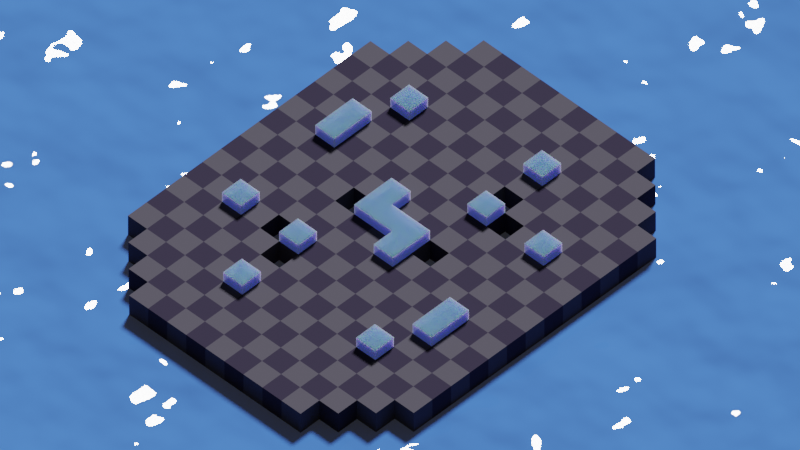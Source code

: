 # Source: map_mtg_ice.blend  (saved by Blender 3.3.6; exported with 4.5.12 LTS)
import bpy
from mathutils import Matrix  # noqa: F401  (used for matrix-valued properties, if any)

bpy.ops.wm.read_factory_settings(use_empty=True)
scene = bpy.context.scene
scene.name = 'Scene'

# ---- collections
col_collection = bpy.data.collections.new('Collection'); scene.collection.children.link(col_collection)
col_blocks = bpy.data.collections.new('blocks'); col_collection.children.link(col_blocks)
col_holes = bpy.data.collections.new('holes'); col_collection.children.link(col_holes)
col_ground = bpy.data.collections.new('ground'); col_collection.children.link(col_ground)

# ---- images (referenced by path relative to the original .blend; pixels are not part of the script)
import os
ASSET_DIR = os.environ.get("B2B_ASSET_DIR", "")  # directory of the original .blend (textures are referenced by path, not embedded)
HERE = os.path.dirname(os.path.abspath(__file__))  # packed textures are extracted next to this script under _unpacked/

def load_image(name, relpath, width, height, colorspace="sRGB"):
    """Load a texture the original file referenced (path relative to the .blend, or extracted next to this script)."""
    p = next((c for c in (os.path.join(HERE, relpath), os.path.join(ASSET_DIR, relpath)) if relpath and os.path.exists(c)), "")
    if p:
        img = bpy.data.images.load(p, check_existing=True)
        img.name = name
    else:  # same state as the original file: an image datablock whose file is absent (Cycles renders it pink)
        img = bpy.data.images.new(name, width, height)
        img.source = "FILE"
        img.filepath = "//" + (relpath or name)
    img.colorspace_settings.name = colorspace
    return img
img_1_fine_sand_seamless_texture_jpg = load_image('1-fine-sand-seamless-texture.jpg', '1-fine-sand-seamless-texture.jpg', 1024, 1024, 'sRGB')

# ---- materials (node trees are filled in below, after node groups)
mat_material_001 = bpy.data.materials.new('Material.001')
mat_material_001.surface_render_method = 'BLENDED'
mat_material_001.blend_method = 'BLEND'
mat_material_001.use_transparent_shadow = False
mat_material_021 = bpy.data.materials.new('Material.021')
mat_material_021.use_transparent_shadow = False
mat_material = bpy.data.materials.new('Material')
mat_material.alpha_threshold = 0.0
mat_material.use_transparent_shadow = False
mat_material.roughness = 0.5
mat_material.line_color = (0.0, 0.0, 0.0, 1.0)
mat_material_025 = bpy.data.materials.new('Material.025')
mat_material_025.use_transparent_shadow = False
mat_material_025.use_raytrace_refraction = True
mat_material_025.use_screen_refraction = True
mat_material_025.thickness_mode = 'SLAB'
mat_material_026 = bpy.data.materials.new('Material.026')
mat_material_026.surface_render_method = 'BLENDED'
mat_material_026.blend_method = 'BLEND'
mat_material_026.use_transparent_shadow = False

# ---- node groups
ng_auto_smooth = bpy.data.node_groups.new('Auto Smooth', 'GeometryNodeTree')
_s = ng_auto_smooth.interface.new_socket(name='Geometry', in_out='OUTPUT', socket_type='NodeSocketGeometry')
_s = ng_auto_smooth.interface.new_socket(name='Geometry', in_out='INPUT', socket_type='NodeSocketGeometry')
_s = ng_auto_smooth.interface.new_socket(name='Angle', in_out='INPUT', socket_type='NodeSocketFloat')
_s.subtype = 'ANGLE'
_s.min_value = 0.0
_s.max_value = 3.142
ng_auto_smooth.is_modifier = True
_N = ng_auto_smooth.nodes; _L = ng_auto_smooth.links
n0 = _N.new('NodeGroupOutput'); n0.name = 'Group Output'; n0.location = (480, -100)
n1 = _N.new('NodeGroupInput'); n1.name = 'Group Input'; n1.location = (-420, -300)
n2 = _N.new('NodeGroupInput'); n2.name = 'Group Input.001'; n2.location = (-60, -100)
n3 = _N.new('GeometryNodeSetShadeSmooth'); n3.name = 'Set Shade Smooth'; n3.location = (120, -100)
n3.domain = 'EDGE'
n4 = _N.new('GeometryNodeSetShadeSmooth'); n4.name = 'Set Shade Smooth.001'; n4.location = (300, -100)
n5 = _N.new('GeometryNodeInputMeshEdgeAngle'); n5.name = 'Edge Angle'; n5.location = (-420, -220)
n6 = _N.new('GeometryNodeInputEdgeSmooth'); n6.name = 'Is Edge Smooth'; n6.location = (-60, -160)
n7 = _N.new('GeometryNodeInputShadeSmooth'); n7.name = 'Is Face Smooth'; n7.location = (-240, -340)
n8 = _N.new('FunctionNodeBooleanMath'); n8.name = 'Boolean Math'; n8.location = (-60, -220)
n9 = _N.new('FunctionNodeCompare'); n9.name = 'Compare'; n9.location = (-240, -180)
n9.operation = 'LESS_EQUAL'
_L.new(n5.outputs[0], n9.inputs[0])
_L.new(n4.outputs[0], n0.inputs[0])
_L.new(n1.outputs[1], n9.inputs[1])
_L.new(n9.outputs[0], n8.inputs[0])
_L.new(n7.outputs[0], n8.inputs[1])
_L.new(n2.outputs[0], n3.inputs[0])
_L.new(n6.outputs[0], n3.inputs[1])
_L.new(n3.outputs[0], n4.inputs[0])
_L.new(n8.outputs[0], n3.inputs[2])
n0.is_active_output = True
ng_geometry_nodes = bpy.data.node_groups.new('Geometry Nodes', 'GeometryNodeTree')
_s = ng_geometry_nodes.interface.new_socket(name='Geometry', in_out='OUTPUT', socket_type='NodeSocketGeometry')
_s = ng_geometry_nodes.interface.new_socket(name='Geometry', in_out='INPUT', socket_type='NodeSocketGeometry')
ng_geometry_nodes.is_modifier = True
_N = ng_geometry_nodes.nodes; _L = ng_geometry_nodes.links
n0 = _N.new('GeometryNodeMeshBoolean'); n0.name = 'Mesh Boolean'; n0.location = (-102, -70)
n0.solver = 'EXACT'
n1 = _N.new('NodeGroupOutput'); n1.name = 'Group Output'; n1.location = (229, 64)
n2 = _N.new('NodeGroupInput'); n2.name = 'Group Input'; n2.location = (-365, 64)
_L.new(n2.outputs[0], n1.inputs[0])
n1.is_active_output = True

# ---- material node trees
mat_material_001.use_nodes = True; mat_material_001.node_tree.nodes.clear()
_N = mat_material_001.node_tree.nodes; _L = mat_material_001.node_tree.links
n0 = _N.new('ShaderNodeBsdfPrincipled'); n0.name = 'Principled BSDF'; n0.location = (10, 300)
n0.distribution = 'GGX'
n0.subsurface_method = 'RANDOM_WALK_SKIN'
n0.inputs[0].default_value = (0.1466, 0.326, 0.6267, 1.0)
n0.inputs[2].default_value = 0.0
n0.inputs[3].default_value = 1.45
n0.inputs[4].default_value = 0.5
n0.inputs[8].default_value = 1.0
n0.inputs[9].default_value = (0.1, 0.1, 1.0)
n0.inputs[10].default_value = 1.0
n0.inputs[13].default_value = 0.0
n0.inputs[27].default_value = (0.02125, 0.03113, 0.0946, 1.0)
n0.inputs[28].default_value = 2.0
n1 = _N.new('ShaderNodeOutputMaterial'); n1.name = 'Material Output'; n1.location = (300, 300)
_L.new(n0.outputs[0], n1.inputs[0])
n1.is_active_output = True
mat_material_021.use_nodes = True; mat_material_021.node_tree.nodes.clear()
_N = mat_material_021.node_tree.nodes; _L = mat_material_021.node_tree.links
n0 = _N.new('ShaderNodeBsdfPrincipled'); n0.name = 'Principled BSDF'; n0.location = (10, 300)
n0.distribution = 'GGX'
n0.subsurface_method = 'RANDOM_WALK_SKIN'
n0.inputs[0].default_value = (0.0, 0.0, 0.0, 1.0)
n0.inputs[2].default_value = 1.0
n0.inputs[3].default_value = 1.45
n0.inputs[13].default_value = 0.0
n0.inputs[27].default_value = (0.0, 0.0, 0.0, 1.0)
n0.inputs[28].default_value = 1.0
n1 = _N.new('ShaderNodeOutputMaterial'); n1.name = 'Material Output'; n1.location = (300, 300)
_L.new(n0.outputs[0], n1.inputs[0])
n1.is_active_output = True
mat_material.use_nodes = True; mat_material.node_tree.nodes.clear()
_N = mat_material.node_tree.nodes; _L = mat_material.node_tree.links
n0 = _N.new('ShaderNodeBsdfPrincipled'); n0.name = 'Principled BSDF'; n0.location = (566, 290)
n0.distribution = 'GGX'
n0.subsurface_method = 'RANDOM_WALK_SKIN'
n0.inputs[2].default_value = 1.0
n0.inputs[3].default_value = 1.45
n0.inputs[13].default_value = 0.1575
n0.inputs[27].default_value = (0.0, 0.0, 0.0, 1.0)
n0.inputs[28].default_value = 1.0
n1 = _N.new('ShaderNodeOutputMaterial'); n1.name = 'Material Output'; n1.location = (986, 284)
n2 = _N.new('ShaderNodeMix'); n2.name = 'Mix'; n2.location = (327, 245)
n2.data_type = 'RGBA'
n2.inputs[0].default_value = 0.9737
n2.inputs[7].default_value = (0.009134, 0.02416, 0.04231, 1.0)
n3 = _N.new('ShaderNodeTexCoord'); n3.name = 'Texture Coordinate'; n3.location = (-393, 301)
n4 = _N.new('ShaderNodeTexChecker'); n4.name = 'Checker Texture'; n4.location = (103, 226)
n4.inputs[3].default_value = 1.0
n5 = _N.new('ShaderNodeTexNoise'); n5.name = 'Noise Texture'; n5.location = (-144, -105)
n5.inputs[2].default_value = 42.0
n5.inputs[3].default_value = 0.0
n6 = _N.new('ShaderNodeMapping'); n6.name = 'Mapping'; n6.location = (-117, 338)
n6.inputs[1].default_value = (0.5, 0.5, 0.0)
n6.inputs[3].default_value = (400.0, 400.0, 1.0)
n7 = _N.new('ShaderNodeBump'); n7.name = 'Bump'; n7.location = (122, -131)
n7.inputs[1].default_value = 7.1
n7.inputs[2].default_value = 1.0
_L.new(n5.outputs[0], n7.inputs[3])
_L.new(n0.outputs[0], n1.inputs[0])
_L.new(n2.outputs[2], n0.inputs[0])
_L.new(n4.outputs[0], n2.inputs[6])
_L.new(n6.outputs[0], n4.inputs[0])
_L.new(n3.outputs[2], n6.inputs[0])
n1.is_active_output = True
mat_material_025.use_nodes = True; mat_material_025.node_tree.nodes.clear()
_N = mat_material_025.node_tree.nodes; _L = mat_material_025.node_tree.links
n0 = _N.new('ShaderNodeBsdfPrincipled'); n0.name = 'Principled BSDF'; n0.location = (367, 307)
n0.distribution = 'GGX'
n0.subsurface_method = 'RANDOM_WALK_SKIN'
n0.inputs[2].default_value = 1.0
n0.inputs[3].default_value = 1.45
n0.inputs[13].default_value = 0.0
n0.inputs[27].default_value = (0.0, 0.0, 0.0, 1.0)
n0.inputs[28].default_value = 1.0
n1 = _N.new('ShaderNodeOutputMaterial'); n1.name = 'Material Output'; n1.location = (657, 307)
n2 = _N.new('ShaderNodeTexImage'); n2.name = 'Image Texture'; n2.location = (-353, 357)
n2.image = img_1_fine_sand_seamless_texture_jpg
n3 = _N.new('ShaderNodeTexCoord'); n3.name = 'Texture Coordinate'; n3.location = (-799, 380)
n4 = _N.new('ShaderNodeMapping'); n4.name = 'Mapping'; n4.location = (-559, 380)
n4.inputs[3].default_value = (5.0, 5.0, 1.0)
n5 = _N.new('ShaderNodeTexCoord'); n5.name = 'Texture Coordinate.001'; n5.location = (-628, -93)
n6 = _N.new('ShaderNodeMapping'); n6.name = 'Mapping.001'; n6.location = (-388, -93)
n6.inputs[3].default_value = (19.0, 19.0, 1.0)
n7 = _N.new('ShaderNodeTexChecker'); n7.name = 'Checker Texture'; n7.location = (-163, -50)
n7.inputs[1].default_value = (0.07966, 0.07966, 0.07966, 1.0)
n7.inputs[2].default_value = (0.0, 0.0, 0.0, 1.0)
n7.inputs[3].default_value = 1.0
n8 = _N.new('ShaderNodeMix'); n8.name = 'Mix'; n8.location = (64, 117)
n8.data_type = 'RGBA'
n8.inputs[6].default_value = (0.06085, 0.05132, 0.09082, 1.0)
n9 = _N.new('ShaderNodeValue'); n9.name = 'Value'; n9.location = (657, 147)
n9.outputs[0].default_value = 0.0
_L.new(n0.outputs[0], n1.inputs[0])
_L.new(n8.outputs[2], n0.inputs[0])
_L.new(n3.outputs[2], n4.inputs[0])
_L.new(n4.outputs[0], n2.inputs[0])
_L.new(n7.outputs[0], n8.inputs[7])
_L.new(n5.outputs[2], n6.inputs[0])
_L.new(n6.outputs[0], n7.inputs[0])
_L.new(n9.outputs[0], n1.inputs[3])
n1.is_active_output = True
mat_material_026.use_nodes = True; mat_material_026.node_tree.nodes.clear()
_N = mat_material_026.node_tree.nodes; _L = mat_material_026.node_tree.links
n0 = _N.new('ShaderNodeBsdfPrincipled'); n0.name = 'Principled BSDF'; n0.location = (582, 300)
n0.distribution = 'GGX'
n0.subsurface_method = 'RANDOM_WALK_SKIN'
n0.inputs[0].default_value = (0.05939, 0.2092, 0.8, 1.0)
n0.inputs[2].default_value = 0.0
n0.inputs[3].default_value = 1.45
n0.inputs[4].default_value = 0.7165
n0.inputs[13].default_value = 1.0
n0.inputs[27].default_value = (0.0, 0.0, 0.0, 1.0)
n1 = _N.new('ShaderNodeOutputMaterial'); n1.name = 'Material Output'; n1.location = (872, 300)
n2 = _N.new('ShaderNodeBump'); n2.name = 'Bump'; n2.location = (362, -158)
n2.inputs[1].default_value = 0.9
n2.inputs[2].default_value = 1.0
n3 = _N.new('ShaderNodeTexNoise'); n3.name = 'Noise Texture'; n3.location = (104, -29)
n3.inputs[2].default_value = 22.5
n4 = _N.new('ShaderNodeValue'); n4.name = 'Value'; n4.location = (-1178, -209)
n4.outputs[0].default_value = 1.0
n5 = _N.new('ShaderNodeMath'); n5.name = 'Math.002'; n5.location = (-1024, -213)
n5.operation = 'DIVIDE'
n5.inputs[1].default_value = 10.0
n6 = _N.new('ShaderNodeMath'); n6.name = 'Math.001'; n6.location = (-691, -212)
n6.operation = 'MULTIPLY'
n6.inputs[1].default_value = 0.01
n7 = _N.new('ShaderNodeMath'); n7.name = 'Math'; n7.location = (-859, -214)
n7.operation = 'SINE'
n8 = _N.new('ShaderNodeMapping'); n8.name = 'Mapping'; n8.location = (-116, -61)
n8.vector_type = 'VECTOR'
n8.inputs[1].default_value = (2.597e-05, 2.597e-05, 0.0)
n9 = _N.new('ShaderNodeUVMap'); n9.name = 'UV Map'; n9.location = (-321, -64)
n10 = _N.new('ShaderNodeValue'); n10.name = 'Value.001'; n10.location = (-381, -221)
n10.outputs[0].default_value = 0.0
_L.new(n0.outputs[0], n1.inputs[0])
_L.new(n2.outputs[0], n0.inputs[5])
_L.new(n3.outputs[0], n2.inputs[3])
_L.new(n9.outputs[0], n8.inputs[0])
_L.new(n5.outputs[0], n7.inputs[0])
_L.new(n7.outputs[0], n6.inputs[0])
_L.new(n8.outputs[0], n3.inputs[0])
_L.new(n4.outputs[0], n5.inputs[0])
n1.is_active_output = True

# ---- world
world_world = bpy.data.worlds.new('World'); scene.world = world_world
world_world.use_nodes = True; world_world.node_tree.nodes.clear()
_N = world_world.node_tree.nodes; _L = world_world.node_tree.links
n0 = _N.new('ShaderNodeOutputWorld'); n0.name = 'World Output'; n0.location = (300, 300)
n1 = _N.new('ShaderNodeBackground'); n1.name = 'Background'; n1.location = (10, 300)
n1.inputs[0].default_value = (0.05088, 0.05088, 0.05088, 1.0)
_L.new(n1.outputs[0], n0.inputs[0])
n0.is_active_output = True
world_world.color = (0.05088, 0.05088, 0.05088)
world_world.use_sun_shadow = False
world_world.sun_shadow_jitter_overblur = 0.0

# ---- cameras
cam_camera = bpy.data.cameras.new('Camera')
cam_camera.type = 'ORTHO'
cam_camera.clip_end = 100.0
cam_camera.ortho_scale = 30.0
cam_camera.display_size = 13.58

# ---- lights
light_light = bpy.data.lights.new('Light', 'SUN')
light_light.transmission_factor = 0.0
light_light.angle = 0.1993
light_light.energy = 5.0
light_light.shadow_soft_size = 0.1
light_light.shadow_cascade_max_distance = 1000.0

# ---- meshes
me_cube_001 = bpy.data.meshes.new('Cube.001')
me_cube_001.from_pydata([(-0.5, 1.5, 0.0), (-0.5, 1.5, 0.5), (0.5, 0.5, 0.5), (-1.5, -1.5, 0.0), (-1.5, -1.5, 0.5), (-1.5, -0.5, 0.0), (-1.5, -0.5, 0.5), (-0.5, -0.5, 0.0), (0.5, -1.5, 0.0), (0.5, -1.5, 0.5), (-0.5, -0.5, 0.5), (0.5, 0.5, 0.0), (1.5, 0.5, 0.0), (1.5, 0.5, 0.5), (1.5, 1.5, 0.0), (1.5, 1.5, 0.5), (-1.5, -5.5, 0.0), (-1.5, -5.5, 0.5), (-1.5, -4.5, 0.0), (-1.5, -4.5, 0.5), (-3.5, -5.5, 0.0), (-3.5, -5.5, 0.5), (-3.5, -4.5, 0.0), (-3.5, -4.5, 0.5), (-5.5, -4.5, 0.0), (-5.5, -4.5, 0.5), (-5.5, -3.5, 0.0), (-5.5, -3.5, 0.5), (-4.5, -4.5, 0.0), (-4.5, -4.5, 0.5), (-4.5, -3.5, 0.0), (-4.5, -3.5, 0.5), (-3.5, 1.5, 0.0), (-3.5, 1.5, 0.5), (-3.5, 2.5, 0.0), (-3.5, 2.5, 0.5), (-2.5, 1.5, 0.0), (-2.5, 1.5, 0.5), (-2.5, 2.5, 0.0), (-2.5, 2.5, 0.5), (2.5, -2.5, 0.0), (2.5, -2.5, 0.5), (2.5, -1.5, 0.0), (2.5, -1.5, 0.5), (3.5, -2.5, 0.0), (3.5, -2.5, 0.5), (3.5, -1.5, 0.0), (3.5, -1.5, 0.5), (5.5, -2.5, 0.0), (5.5, -2.5, 0.5), (5.5, -1.5, 0.0), (5.5, -1.5, 0.5), (6.5, -2.5, 0.0), (6.5, -2.5, 0.5), (6.5, -1.5, 0.0), (6.5, -1.5, 0.5), (2.5, -5.5, 0.0), (2.5, -5.5, 0.5), (2.5, -4.5, 0.0), (2.5, -4.5, 0.5), (3.5, -5.5, 0.0), (3.5, -5.5, 0.5), (3.5, -4.5, 0.0), (3.5, -4.5, 0.5), (-6.5, 1.5, 0.0), (-6.5, 1.5, 0.5), (-6.5, 2.5, 0.0), (-6.5, 2.5, 0.5), (-5.5, 1.5, 0.0), (-5.5, 1.5, 0.5), (-5.5, 2.5, 0.0), (-5.5, 2.5, 0.5), (-3.5, 4.5, 0.0), (-3.5, 4.5, 0.5), (-3.5, 5.5, 0.0), (-3.5, 5.5, 0.5), (-2.5, 4.5, 0.0), (-2.5, 4.5, 0.5), (-2.5, 5.5, 0.0), (-2.5, 5.5, 0.5), (1.5, 4.5, 0.0), (1.5, 4.5, 0.5), (1.5, 5.5, 0.0), (1.5, 5.5, 0.5), (3.5, 4.5, 0.0), (3.5, 4.5, 0.5), (3.5, 5.5, 0.0), (3.5, 5.5, 0.5), (4.5, 3.5, 0.0), (4.5, 3.5, 0.5), (4.5, 4.5, 0.0), (4.5, 4.5, 0.5), (5.5, 3.5, 0.0), (5.5, 3.5, 0.5), (5.5, 4.5, 0.0), (5.5, 4.5, 0.5)], [], [(7, 10, 1, 0), (3, 4, 6, 5), (5, 6, 10, 7), (15, 1, 10, 6, 4, 9, 2, 13), (8, 9, 4, 3), (14, 15, 13, 12), (12, 13, 2, 11), (18, 19, 17, 16), (20, 21, 23, 22), (23, 19, 18, 22), (19, 23, 21, 17), (16, 17, 21, 20), (24, 25, 27, 26), (26, 27, 31, 30), (30, 31, 29, 28), (28, 29, 25, 24), (31, 27, 25, 29), (32, 33, 35, 34), (34, 35, 39, 38), (38, 39, 37, 36), (36, 37, 33, 32), (39, 35, 33, 37), (40, 41, 43, 42), (42, 43, 47, 46), (46, 47, 45, 44), (44, 45, 41, 40), (47, 43, 41, 45), (48, 49, 51, 50), (50, 51, 55, 54), (54, 55, 53, 52), (52, 53, 49, 48), (55, 51, 49, 53), (56, 57, 59, 58), (58, 59, 63, 62), (62, 63, 61, 60), (60, 61, 57, 56), (63, 59, 57, 61), (64, 65, 67, 66), (66, 67, 71, 70), (70, 71, 69, 68), (68, 69, 65, 64), (71, 67, 65, 69), (72, 73, 75, 74), (74, 75, 79, 78), (78, 79, 77, 76), (76, 77, 73, 72), (79, 75, 73, 77), (80, 81, 83, 82), (81, 80, 84, 85), (86, 87, 85, 84), (83, 87, 86, 82), (88, 89, 91, 90), (90, 91, 95, 94), (94, 95, 93, 92), (92, 93, 89, 88), (95, 91, 89, 93), (11, 2, 9, 8), (1, 15, 14, 0), (87, 83, 81, 85)])
me_cube_001.polygons.foreach_set('use_smooth', [True] * 59)
_uv = me_cube_001.uv_layers.new(name='UVMap')
_uv.uv.foreach_set('vector', [0.375, 0.0, 0.625, 0.0, 0.625, 0.25, 0.375, 0.25, 0.375, 0.0, 0.625, 0.0, 0.625, 0.25, 0.375, 0.25, 0.375, 0.25, 0.625, 0.25, 0.625, 0.5, 0.375, 0.5, 0.625, 0.5, 0.875, 0.5, 0.625, 0.5, 0.875, 0.5, 0.875, 0.75, 0.625, 0.75, 0.875, 0.75, 0.625, 0.75, 0.375, 0.75, 0.625, 0.75, 0.625, 1.0, 0.375, 1.0, 0.375, 0.5, 0.625, 0.5, 0.625, 0.75, 0.375, 0.75, 0.375, 0.75, 0.625, 0.75, 0.625, 1.0, 0.375, 1.0, 0.375, 0.5, 0.625, 0.5, 0.625, 0.75, 0.375, 0.75, 0.375, 0.0, 0.625, 0.0, 0.625, 0.25, 0.375, 0.25, 0.625, 0.25, 0.625, 0.5, 0.375, 0.5, 0.375, 0.25, 0.625, 0.5, 0.875, 0.5, 0.875, 0.75, 0.625, 0.75, 0.375, 0.75, 0.625, 0.75, 0.625, 1.0, 0.375, 1.0, 0.375, 0.0, 0.625, 0.0, 0.625, 0.25, 0.375, 0.25, 0.375, 0.25, 0.625, 0.25, 0.625, 0.5, 0.375, 0.5, 0.375, 0.5, 0.625, 0.5, 0.625, 0.75, 0.375, 0.75, 0.375, 0.75, 0.625, 0.75, 0.625, 1.0, 0.375, 1.0, 0.625, 0.5, 0.875, 0.5, 0.875, 0.75, 0.625, 0.75, 0.375, 0.0, 0.625, 0.0, 0.625, 0.25, 0.375, 0.25, 0.375, 0.25, 0.625, 0.25, 0.625, 0.5, 0.375, 0.5, 0.375, 0.5, 0.625, 0.5, 0.625, 0.75, 0.375, 0.75, 0.375, 0.75, 0.625, 0.75, 0.625, 1.0, 0.375, 1.0, 0.625, 0.5, 0.875, 0.5, 0.875, 0.75, 0.625, 0.75, 0.375, 0.0, 0.625, 0.0, 0.625, 0.25, 0.375, 0.25, 0.375, 0.25, 0.625, 0.25, 0.625, 0.5, 0.375, 0.5, 0.375, 0.5, 0.625, 0.5, 0.625, 0.75, 0.375, 0.75, 0.375, 0.75, 0.625, 0.75, 0.625, 1.0, 0.375, 1.0, 0.625, 0.5, 0.875, 0.5, 0.875, 0.75, 0.625, 0.75, 0.375, 0.0, 0.625, 0.0, 0.625, 0.25, 0.375, 0.25, 0.375, 0.25, 0.625, 0.25, 0.625, 0.5, 0.375, 0.5, 0.375, 0.5, 0.625, 0.5, 0.625, 0.75, 0.375, 0.75, 0.375, 0.75, 0.625, 0.75, 0.625, 1.0, 0.375, 1.0, 0.625, 0.5, 0.875, 0.5, 0.875, 0.75, 0.625, 0.75, 0.375, 0.0, 0.625, 0.0, 0.625, 0.25, 0.375, 0.25, 0.375, 0.25, 0.625, 0.25, 0.625, 0.5, 0.375, 0.5, 0.375, 0.5, 0.625, 0.5, 0.625, 0.75, 0.375, 0.75, 0.375, 0.75, 0.625, 0.75, 0.625, 1.0, 0.375, 1.0, 0.625, 0.5, 0.875, 0.5, 0.875, 0.75, 0.625, 0.75, 0.375, 0.0, 0.625, 0.0, 0.625, 0.25, 0.375, 0.25, 0.375, 0.25, 0.625, 0.25, 0.625, 0.5, 0.375, 0.5, 0.375, 0.5, 0.625, 0.5, 0.625, 0.75, 0.375, 0.75, 0.375, 0.75, 0.625, 0.75, 0.625, 1.0, 0.375, 1.0, 0.625, 0.5, 0.875, 0.5, 0.875, 0.75, 0.625, 0.75, 0.375, 0.0, 0.625, 0.0, 0.625, 0.25, 0.375, 0.25, 0.375, 0.25, 0.625, 0.25, 0.625, 0.5, 0.375, 0.5, 0.375, 0.5, 0.625, 0.5, 0.625, 0.75, 0.375, 0.75, 0.375, 0.75, 0.625, 0.75, 0.625, 1.0, 0.375, 1.0, 0.625, 0.5, 0.875, 0.5, 0.875, 0.75, 0.625, 0.75, 0.375, 0.0, 0.625, 0.0, 0.625, 0.25, 0.375, 0.25, 0.625, 1.0, 0.375, 1.0, 0.375, 0.75, 0.625, 0.75, 0.375, 0.5, 0.625, 0.5, 0.625, 0.75, 0.375, 0.75, 0.625, 0.25, 0.625, 0.5, 0.375, 0.5, 0.375, 0.25, 0.375, 0.0, 0.625, 0.0, 0.625, 0.25, 0.375, 0.25, 0.375, 0.25, 0.625, 0.25, 0.625, 0.5, 0.375, 0.5, 0.375, 0.5, 0.625, 0.5, 0.625, 0.75, 0.375, 0.75, 0.375, 0.75, 0.625, 0.75, 0.625, 1.0, 0.375, 1.0, 0.625, 0.5, 0.875, 0.5, 0.875, 0.75, 0.625, 0.75, 0.375, 0.5, 0.625, 0.5, 0.625, 0.75, 0.375, 0.75, 0.625, 0.25, 0.625, 0.5, 0.375, 0.5, 0.375, 0.25, 0.625, 0.5, 0.875, 0.5, 0.875, 0.75, 0.625, 0.75])
me_cube_001.materials.append(mat_material_001)
me_cube_001.update()
me_cube_021 = bpy.data.meshes.new('Cube.021')
me_cube_021.from_pydata([(-3.5, 2.5, -1.0), (-3.5, 2.5, 0.0), (-3.5, 3.5, -1.0), (-3.5, 3.5, 0.0), (-2.5, 2.5, -1.0), (-2.5, 2.5, 0.0), (-2.5, 3.5, -1.0), (-2.5, 3.5, 0.0), (-0.5, -2.5, -1.0), (-0.5, -2.5, 0.0), (-0.5, -1.5, -1.0), (-0.5, -1.5, 0.0), (0.5, -2.5, -1.0), (0.5, -2.5, 0.0), (0.5, -1.5, -1.0), (0.5, -1.5, 0.0), (-0.5, 1.5, -1.0), (-0.5, 1.5, 0.0), (-0.5, 2.5, -1.0), (-0.5, 2.5, 0.0), (0.5, 1.5, -1.0), (0.5, 1.5, 0.0), (0.5, 2.5, -1.0), (0.5, 2.5, 0.0), (-4.5, 1.5, -1.0), (-4.5, 1.5, 0.0), (-4.5, 2.5, -1.0), (-4.5, 2.5, 0.0), (-3.5, 1.5, -1.0), (-3.5, 1.5, 0.0), (-3.5, 2.5, -1.0), (-3.5, 2.5, 0.0), (3.5, -2.5, -1.0), (3.5, -2.5, 0.0), (3.5, -1.5, -1.0), (3.5, -1.5, 0.0), (4.5, -2.5, -1.0), (4.5, -2.5, 0.0), (4.5, -1.5, -1.0), (4.5, -1.5, 0.0), (2.5, -3.5, -1.0), (2.5, -3.5, 0.0), (2.5, -2.5, -1.0), (2.5, -2.5, 0.0), (3.5, -3.5, -1.0), (3.5, -3.5, 0.0), (3.5, -2.5, -1.0), (3.5, -2.5, 0.0)], [], [(0, 1, 3, 2), (2, 3, 7, 6), (6, 7, 5, 4), (4, 5, 1, 0), (2, 6, 4, 0), (7, 3, 1, 5), (8, 9, 11, 10), (10, 11, 15, 14), (14, 15, 13, 12), (12, 13, 9, 8), (10, 14, 12, 8), (15, 11, 9, 13), (16, 17, 19, 18), (18, 19, 23, 22), (22, 23, 21, 20), (20, 21, 17, 16), (18, 22, 20, 16), (23, 19, 17, 21), (24, 25, 27, 26), (26, 27, 31, 30), (30, 31, 29, 28), (28, 29, 25, 24), (26, 30, 28, 24), (31, 27, 25, 29), (32, 33, 35, 34), (34, 35, 39, 38), (38, 39, 37, 36), (36, 37, 33, 32), (34, 38, 36, 32), (39, 35, 33, 37), (40, 41, 43, 42), (42, 43, 47, 46), (46, 47, 45, 44), (44, 45, 41, 40), (42, 46, 44, 40), (47, 43, 41, 45)])
_uv = me_cube_021.uv_layers.new(name='UVMap')
_uv.uv.foreach_set('vector', [0.375, 0.0, 0.625, 0.0, 0.625, 0.25, 0.375, 0.25, 0.375, 0.25, 0.625, 0.25, 0.625, 0.5, 0.375, 0.5, 0.375, 0.5, 0.625, 0.5, 0.625, 0.75, 0.375, 0.75, 0.375, 0.75, 0.625, 0.75, 0.625, 1.0, 0.375, 1.0, 0.125, 0.5, 0.375, 0.5, 0.375, 0.75, 0.125, 0.75, 0.625, 0.5, 0.875, 0.5, 0.875, 0.75, 0.625, 0.75, 0.375, 0.0, 0.625, 0.0, 0.625, 0.25, 0.375, 0.25, 0.375, 0.25, 0.625, 0.25, 0.625, 0.5, 0.375, 0.5, 0.375, 0.5, 0.625, 0.5, 0.625, 0.75, 0.375, 0.75, 0.375, 0.75, 0.625, 0.75, 0.625, 1.0, 0.375, 1.0, 0.125, 0.5, 0.375, 0.5, 0.375, 0.75, 0.125, 0.75, 0.625, 0.5, 0.875, 0.5, 0.875, 0.75, 0.625, 0.75, 0.375, 0.0, 0.625, 0.0, 0.625, 0.25, 0.375, 0.25, 0.375, 0.25, 0.625, 0.25, 0.625, 0.5, 0.375, 0.5, 0.375, 0.5, 0.625, 0.5, 0.625, 0.75, 0.375, 0.75, 0.375, 0.75, 0.625, 0.75, 0.625, 1.0, 0.375, 1.0, 0.125, 0.5, 0.375, 0.5, 0.375, 0.75, 0.125, 0.75, 0.625, 0.5, 0.875, 0.5, 0.875, 0.75, 0.625, 0.75, 0.375, 0.0, 0.625, 0.0, 0.625, 0.25, 0.375, 0.25, 0.375, 0.25, 0.625, 0.25, 0.625, 0.5, 0.375, 0.5, 0.375, 0.5, 0.625, 0.5, 0.625, 0.75, 0.375, 0.75, 0.375, 0.75, 0.625, 0.75, 0.625, 1.0, 0.375, 1.0, 0.125, 0.5, 0.375, 0.5, 0.375, 0.75, 0.125, 0.75, 0.625, 0.5, 0.875, 0.5, 0.875, 0.75, 0.625, 0.75, 0.375, 0.0, 0.625, 0.0, 0.625, 0.25, 0.375, 0.25, 0.375, 0.25, 0.625, 0.25, 0.625, 0.5, 0.375, 0.5, 0.375, 0.5, 0.625, 0.5, 0.625, 0.75, 0.375, 0.75, 0.375, 0.75, 0.625, 0.75, 0.625, 1.0, 0.375, 1.0, 0.125, 0.5, 0.375, 0.5, 0.375, 0.75, 0.125, 0.75, 0.625, 0.5, 0.875, 0.5, 0.875, 0.75, 0.625, 0.75, 0.375, 0.0, 0.625, 0.0, 0.625, 0.25, 0.375, 0.25, 0.375, 0.25, 0.625, 0.25, 0.625, 0.5, 0.375, 0.5, 0.375, 0.5, 0.625, 0.5, 0.625, 0.75, 0.375, 0.75, 0.375, 0.75, 0.625, 0.75, 0.625, 1.0, 0.375, 1.0, 0.125, 0.5, 0.375, 0.5, 0.375, 0.75, 0.125, 0.75, 0.625, 0.5, 0.875, 0.5, 0.875, 0.75, 0.625, 0.75])
me_cube_021.materials.append(mat_material_021)
me_cube_021.update()
me_cube = bpy.data.meshes.new('Cube')
me_cube.from_pydata([(50.0, 50.0, 0.0), (-3.5, 2.5, -1.0), (-3.5, 2.5, 0.0), (50.0, 50.0, -1.0), (-3.5, 3.5, -1.0), (50.0, -50.0, 0.0), (50.0, -50.0, -1.0), (-3.5, 3.5, 0.0), (-50.0, 50.0, 0.0), (-2.5, 2.5, -1.0), (-2.5, 2.5, 0.0), (-50.0, 50.0, -1.0), (-2.5, 3.5, -1.0), (-50.0, -50.0, 0.0), (-2.5, 3.5, 0.0), (-50.0, -50.0, -1.0), (-0.5, -2.5, -1.0), (-0.5, -2.5, 0.0), (-0.5, -1.5, -1.0), (-0.5, -1.5, 0.0), (0.5, -2.5, -1.0), (0.5, -2.5, 0.0), (0.5, -1.5, -1.0), (0.5, -1.5, 0.0), (-0.5, 1.5, -1.0), (-0.5, 1.5, 0.0), (-0.5, 2.5, -1.0), (-0.5, 2.5, 0.0), (0.5, 1.5, -1.0), (0.5, 1.5, 0.0), (0.5, 2.5, -1.0), (0.5, 2.5, 0.0), (-4.5, 1.5, -1.0), (-4.5, 1.5, 0.0), (-4.5, 2.5, -1.0), (-4.5, 2.5, 0.0), (-3.5, 1.5, -1.0), (-3.5, 1.5, 0.0), (3.5, -2.5, -1.0), (3.5, -2.5, 0.0), (3.5, -1.5, -1.0), (3.5, -1.5, 0.0), (4.5, -2.5, -1.0), (4.5, -2.5, 0.0), (4.5, -1.5, -1.0), (4.5, -1.5, 0.0), (2.5, -3.5, -1.0), (2.5, -3.5, 0.0), (2.5, -2.5, -1.0), (2.5, -2.5, 0.0), (3.5, -3.5, -1.0), (3.5, -3.5, 0.0)], [], [(25, 27, 10, 2, 37, 33, 35, 7, 8, 13, 17, 19, 23, 21, 49, 41, 45, 43, 39, 51, 5, 0, 31, 29), (35, 2, 7), (31, 0, 8, 7, 14, 10, 27), (47, 49, 21, 17, 13, 5, 51), (39, 41, 49), (6, 5, 13, 15), (15, 13, 8, 11), (38, 42, 44, 40, 28, 30, 26, 9, 12, 4, 11, 3, 6, 50), (1, 9, 26, 24, 28, 40, 38, 48, 22, 18, 16, 20, 46, 50, 6, 15, 11, 4, 34, 32, 36), (34, 4, 1), (46, 20, 22, 48), (3, 0, 5, 6), (11, 8, 0, 3), (2, 1, 4, 7), (7, 4, 12, 14), (10, 14, 12, 9), (2, 10, 9, 1), (17, 16, 18, 19), (19, 18, 22, 23), (21, 23, 22, 20), (17, 21, 20, 16), (25, 24, 26, 27), (27, 26, 30, 31), (29, 31, 30, 28), (25, 29, 28, 24), (33, 32, 34, 35), (34, 1, 2, 35), (37, 2, 1, 36), (33, 37, 36, 32), (39, 38, 40, 41), (41, 40, 44, 45), (43, 45, 44, 42), (39, 43, 42, 38), (47, 46, 48, 49), (48, 38, 39, 49), (51, 39, 38, 50), (47, 51, 50, 46)])
me_cube.polygons.foreach_set('material_index', [0, 0, 0, 0, 0, 0, 0, 0, 0, 0, 0, 0, 0, 1, 1, 1, 1, 1, 1, 1, 1, 1, 1, 1, 1, 1, 1, 1, 1, 1, 1, 1, 1, 1, 1, 1, 1])
_uv = me_cube.uv_layers.new(name='UVMap')
_uv.uv.foreach_set('vector', [0.7512, 0.6213, 0.7513, 0.6187, 0.7563, 0.6188, 0.7587, 0.6187, 0.7587, 0.6212, 0.7613, 0.6213, 0.7612, 0.6187, 0.7587, 0.6162, 0.875, 0.5, 0.875, 0.75, 0.7513, 0.6313, 0.7513, 0.6287, 0.7487, 0.6287, 0.7487, 0.6313, 0.7438, 0.6313, 0.7412, 0.6287, 0.7387, 0.6287, 0.7387, 0.6313, 0.7412, 0.6312, 0.7413, 0.6337, 0.625, 0.75, 0.625, 0.5, 0.7488, 0.6187, 0.7487, 0.6213, 0.7612, 0.6187, 0.7587, 0.6187, 0.7587, 0.6162, 0.7488, 0.6187, 0.625, 0.5, 0.875, 0.5, 0.7587, 0.6162, 0.7562, 0.6162, 0.7563, 0.6188, 0.7513, 0.6187, 0.7437, 0.6337, 0.7438, 0.6313, 0.7487, 0.6313, 0.7513, 0.6313, 0.875, 0.75, 0.625, 0.75, 0.7413, 0.6337, 0.7412, 0.6312, 0.7412, 0.6287, 0.7438, 0.6313, 0.375, 0.75, 0.625, 0.75, 0.625, 1.0, 0.375, 1.0, 0.375, 0.0, 0.625, 0.0, 0.625, 0.25, 0.375, 0.25, 0.2587, 0.6313, 0.2613, 0.6313, 0.2612, 0.6288, 0.2587, 0.6287, 0.2512, 0.6213, 0.2512, 0.6187, 0.2488, 0.6187, 0.2438, 0.6188, 0.2438, 0.6162, 0.2412, 0.6162, 0.125, 0.5, 0.375, 0.5, 0.375, 0.75, 0.2587, 0.6337, 0.2413, 0.6187, 0.2438, 0.6188, 0.2488, 0.6187, 0.2488, 0.6213, 0.2512, 0.6213, 0.2587, 0.6287, 0.2587, 0.6313, 0.2563, 0.6313, 0.2512, 0.6287, 0.2488, 0.6287, 0.2487, 0.6313, 0.2512, 0.6313, 0.2562, 0.6337, 0.2587, 0.6337, 0.375, 0.75, 0.125, 0.75, 0.125, 0.5, 0.2412, 0.6162, 0.2388, 0.6188, 0.2388, 0.6213, 0.2412, 0.6212, 0.2388, 0.6188, 0.2412, 0.6162, 0.2413, 0.6187, 0.2562, 0.6337, 0.2512, 0.6313, 0.2512, 0.6287, 0.2563, 0.6313, 0.375, 0.5, 0.625, 0.5, 0.625, 0.75, 0.375, 0.75, 0.375, 0.25, 0.625, 0.25, 0.625, 0.5, 0.375, 0.5, 0.625, 0.0, 0.375, 0.0, 0.375, 0.25, 0.625, 0.25, 0.625, 0.25, 0.375, 0.25, 0.375, 0.5, 0.625, 0.5, 0.625, 0.75, 0.625, 0.5, 0.375, 0.5, 0.375, 0.75, 0.625, 1.0, 0.625, 0.75, 0.375, 0.75, 0.375, 1.0, 0.625, 0.0, 0.375, 0.0, 0.375, 0.25, 0.625, 0.25, 0.625, 0.25, 0.375, 0.25, 0.375, 0.5, 0.625, 0.5, 0.625, 0.75, 0.625, 0.5, 0.375, 0.5, 0.375, 0.75, 0.625, 1.0, 0.625, 0.75, 0.375, 0.75, 0.375, 1.0, 0.625, 0.0, 0.375, 0.0, 0.375, 0.25, 0.625, 0.25, 0.625, 0.25, 0.375, 0.25, 0.375, 0.5, 0.625, 0.5, 0.625, 0.75, 0.625, 0.5, 0.375, 0.5, 0.375, 0.75, 0.625, 1.0, 0.625, 0.75, 0.375, 0.75, 0.375, 1.0, 0.625, 0.0, 0.375, 0.0, 0.375, 0.25, 0.625, 0.25, 0.375, 0.25, 0.375, 0.5, 0.625, 0.5, 0.625, 0.25, 0.625, 0.75, 0.625, 0.5, 0.375, 0.5, 0.375, 0.75, 0.625, 1.0, 0.625, 0.75, 0.375, 0.75, 0.375, 1.0, 0.625, 0.0, 0.375, 0.0, 0.375, 0.25, 0.625, 0.25, 0.625, 0.25, 0.375, 0.25, 0.375, 0.5, 0.625, 0.5, 0.625, 0.75, 0.625, 0.5, 0.375, 0.5, 0.375, 0.75, 0.625, 1.0, 0.625, 0.75, 0.375, 0.75, 0.375, 1.0, 0.625, 0.0, 0.375, 0.0, 0.375, 0.25, 0.625, 0.25, 0.375, 0.25, 0.375, 0.5, 0.625, 0.5, 0.625, 0.25, 0.625, 0.75, 0.625, 0.5, 0.375, 0.5, 0.375, 0.75, 0.625, 1.0, 0.625, 0.75, 0.375, 0.75, 0.375, 1.0])
me_cube.materials.append(mat_material)
me_cube.materials.append(mat_material_021)
me_cube.use_mirror_vertex_groups = False
me_cube.update()
me_plane = bpy.data.meshes.new('Plane')
me_plane.from_pydata([(-1.0, -1.0, 0.0), (1.0, -1.0, 0.0), (-1.0, 1.0, 0.0), (1.0, 1.0, 0.0)], [], [(0, 1, 3, 2)])
_uv = me_plane.uv_layers.new(name='UVMap')
_uv.uv.foreach_set('vector', [0.0, 0.0, 1.0, 0.0, 1.0, 1.0, 0.0, 1.0])
me_plane.update()
me_grid_001 = bpy.data.meshes.new('Grid.001')
me_grid_001.from_pydata([(-6.5, -7.5, 0.0), (-5.5, -7.5, 0.0), (-4.5, -7.5, 0.0), (-3.5, -7.5, 0.0), (-2.5, -7.5, 0.0), (-1.5, -7.5, 0.0), (-0.5, -7.5, 0.0), (0.5, -7.5, 0.0), (1.5, -7.5, 0.0), (2.5, -7.5, 0.0), (3.5, -7.5, 0.0), (4.5, -7.5, 0.0), (5.5, -7.5, 0.0), (6.5, -7.5, 0.0), (-7.5, -6.5, 0.0), (-6.5, -6.5, 0.0), (-5.5, -6.5, 0.0), (-4.5, -6.5, 0.0), (-3.5, -6.5, 0.0), (-2.5, -6.5, 0.0), (-1.5, -6.5, 0.0), (-0.5, -6.5, 0.0), (0.5, -6.5, 0.0), (1.5, -6.5, 0.0), (2.5, -6.5, 0.0), (3.5, -6.5, 0.0), (4.5, -6.5, 0.0), (5.5, -6.5, 0.0), (6.5, -6.5, 0.0), (7.5, -6.5, 0.0), (-8.5, -5.5, 0.0), (-7.5, -5.5, 0.0), (-6.5, -5.5, 0.0), (-5.5, -5.5, 0.0), (-4.5, -5.5, 0.0), (-3.5, -5.5, 0.0), (-2.5, -5.5, 0.0), (-1.5, -5.5, 0.0), (-0.5, -5.5, 0.0), (0.5, -5.5, 0.0), (1.5, -5.5, 0.0), (2.5, -5.5, 0.0), (3.5, -5.5, 0.0), (4.5, -5.5, 0.0), (5.5, -5.5, 0.0), (6.5, -5.5, 0.0), (7.5, -5.5, 0.0), (8.5, -5.5, 0.0), (-9.5, -4.5, 0.0), (-8.5, -4.5, 0.0), (-7.5, -4.5, 0.0), (-6.5, -4.5, 0.0), (-5.5, -4.5, 0.0), (-4.5, -4.5, 0.0), (-3.5, -4.5, 0.0), (-2.5, -4.5, 0.0), (-1.5, -4.5, 0.0), (-0.5, -4.5, 0.0), (0.5, -4.5, 0.0), (1.5, -4.5, 0.0), (2.5, -4.5, 0.0), (3.5, -4.5, 0.0), (4.5, -4.5, 0.0), (5.5, -4.5, 0.0), (6.5, -4.5, 0.0), (7.5, -4.5, 0.0), (8.5, -4.5, 0.0), (9.5, -4.5, 0.0), (-9.5, -3.5, 0.0), (-8.5, -3.5, 0.0), (-7.5, -3.5, 0.0), (-6.5, -3.5, 0.0), (-5.5, -3.5, 0.0), (-4.5, -3.5, 0.0), (-3.5, -3.5, 0.0), (-2.5, -3.5, 0.0), (-1.5, -3.5, 0.0), (-0.5, -3.5, 0.0), (0.5, -3.5, 0.0), (1.5, -3.5, 0.0), (2.5, -3.5, 0.0), (3.5, -3.5, 0.0), (4.5, -3.5, 0.0), (5.5, -3.5, 0.0), (6.5, -3.5, 0.0), (7.5, -3.5, 0.0), (8.5, -3.5, 0.0), (9.5, -3.5, 0.0), (-9.5, -2.5, 0.0), (-8.5, -2.5, 0.0), (-7.5, -2.5, 0.0), (-6.5, -2.5, 0.0), (-5.5, -2.5, 0.0), (-4.5, -2.5, 0.0), (-3.5, -2.5, 0.0), (-2.5, -2.5, 0.0), (-1.5, -2.5, 0.0), (-0.5, -2.5, 0.0), (0.5, -2.5, 0.0), (1.5, -2.5, 0.0), (2.5, -2.5, 0.0), (3.5, -2.5, 0.0), (4.5, -2.5, 0.0), (5.5, -2.5, 0.0), (6.5, -2.5, 0.0), (7.5, -2.5, 0.0), (8.5, -2.5, 0.0), (9.5, -2.5, 0.0), (-9.5, -1.5, 0.0), (-8.5, -1.5, 0.0), (-7.5, -1.5, 0.0), (-6.5, -1.5, 0.0), (-5.5, -1.5, 0.0), (-4.5, -1.5, 0.0), (-3.5, -1.5, 0.0), (-2.5, -1.5, 0.0), (-1.5, -1.5, 0.0), (-0.5, -1.5, 0.0), (0.5, -1.5, 0.0), (1.5, -1.5, 0.0), (2.5, -1.5, 0.0), (3.5, -1.5, 0.0), (4.5, -1.5, 0.0), (5.5, -1.5, 0.0), (6.5, -1.5, 0.0), (7.5, -1.5, 0.0), (8.5, -1.5, 0.0), (9.5, -1.5, 0.0), (-9.5, -0.5, 0.0), (-8.5, -0.5, 0.0), (-7.5, -0.5, 0.0), (-6.5, -0.5, 0.0), (-5.5, -0.5, 0.0), (-4.5, -0.5, 0.0), (-3.5, -0.5, 0.0), (-2.5, -0.5, 0.0), (-1.5, -0.5, 0.0), (-0.5, -0.5, 0.0), (0.5, -0.5, 0.0), (1.5, -0.5, 0.0), (2.5, -0.5, 0.0), (3.5, -0.5, 0.0), (4.5, -0.5, 0.0), (5.5, -0.5, 0.0), (6.5, -0.5, 0.0), (7.5, -0.5, 0.0), (8.5, -0.5, 0.0), (9.5, -0.5, 0.0), (-9.5, 0.5, 0.0), (-8.5, 0.5, 0.0), (-7.5, 0.5, 0.0), (-6.5, 0.5, 0.0), (-5.5, 0.5, 0.0), (-4.5, 0.5, 0.0), (-3.5, 0.5, 0.0), (-2.5, 0.5, 0.0), (-1.5, 0.5, 0.0), (-0.5, 0.5, 0.0), (0.5, 0.5, 0.0), (1.5, 0.5, 0.0), (2.5, 0.5, 0.0), (3.5, 0.5, 0.0), (4.5, 0.5, 0.0), (5.5, 0.5, 0.0), (6.5, 0.5, 0.0), (7.5, 0.5, 0.0), (8.5, 0.5, 0.0), (9.5, 0.5, 0.0), (-9.5, 1.5, 0.0), (-8.5, 1.5, 0.0), (-7.5, 1.5, 0.0), (-6.5, 1.5, 0.0), (-5.5, 1.5, 0.0), (-4.5, 1.5, 0.0), (-3.5, 1.5, 0.0), (-2.5, 1.5, 0.0), (-1.5, 1.5, 0.0), (-0.5, 1.5, 0.0), (0.5, 1.5, 0.0), (1.5, 1.5, 0.0), (2.5, 1.5, 0.0), (3.5, 1.5, 0.0), (4.5, 1.5, 0.0), (5.5, 1.5, 0.0), (6.5, 1.5, 0.0), (7.5, 1.5, 0.0), (8.5, 1.5, 0.0), (9.5, 1.5, 0.0), (-9.5, 2.5, 0.0), (-8.5, 2.5, 0.0), (-7.5, 2.5, 0.0), (-6.5, 2.5, 0.0), (-5.5, 2.5, 0.0), (-4.5, 2.5, 0.0), (-3.5, 2.5, 0.0), (-2.5, 2.5, 0.0), (-1.5, 2.5, 0.0), (-0.5, 2.5, 0.0), (0.5, 2.5, 0.0), (1.5, 2.5, 0.0), (2.5, 2.5, 0.0), (3.5, 2.5, 0.0), (4.5, 2.5, 0.0), (5.5, 2.5, 0.0), (6.5, 2.5, 0.0), (7.5, 2.5, 0.0), (8.5, 2.5, 0.0), (9.5, 2.5, 0.0), (-9.5, 3.5, 0.0), (-8.5, 3.5, 0.0), (-7.5, 3.5, 0.0), (-6.5, 3.5, 0.0), (-5.5, 3.5, 0.0), (-4.5, 3.5, 0.0), (-3.5, 3.5, 0.0), (-2.5, 3.5, 0.0), (-1.5, 3.5, 0.0), (-0.5, 3.5, 0.0), (0.5, 3.5, 0.0), (1.5, 3.5, 0.0), (2.5, 3.5, 0.0), (3.5, 3.5, 0.0), (4.5, 3.5, 0.0), (5.5, 3.5, 0.0), (6.5, 3.5, 0.0), (7.5, 3.5, 0.0), (8.5, 3.5, 0.0), (9.5, 3.5, 0.0), (-9.5, 4.5, 0.0), (-8.5, 4.5, 0.0), (-7.5, 4.5, 0.0), (-6.5, 4.5, 0.0), (-5.5, 4.5, 0.0), (-4.5, 4.5, 0.0), (-3.5, 4.5, 0.0), (-2.5, 4.5, 0.0), (-1.5, 4.5, 0.0), (-0.5, 4.5, 0.0), (0.5, 4.5, 0.0), (1.5, 4.5, 0.0), (2.5, 4.5, 0.0), (3.5, 4.5, 0.0), (4.5, 4.5, 0.0), (5.5, 4.5, 0.0), (6.5, 4.5, 0.0), (7.5, 4.5, 0.0), (8.5, 4.5, 0.0), (9.5, 4.5, 0.0), (-8.5, 5.5, 0.0), (-7.5, 5.5, 0.0), (-6.5, 5.5, 0.0), (-5.5, 5.5, 0.0), (-4.5, 5.5, 0.0), (-3.5, 5.5, 0.0), (-2.5, 5.5, 0.0), (-1.5, 5.5, 0.0), (-0.5, 5.5, 0.0), (0.5, 5.5, 0.0), (1.5, 5.5, 0.0), (2.5, 5.5, 0.0), (3.5, 5.5, 0.0), (4.5, 5.5, 0.0), (5.5, 5.5, 0.0), (6.5, 5.5, 0.0), (7.5, 5.5, 0.0), (8.5, 5.5, 0.0), (-7.5, 6.5, 0.0), (-6.5, 6.5, 0.0), (-5.5, 6.5, 0.0), (-4.5, 6.5, 0.0), (-3.5, 6.5, 0.0), (-2.5, 6.5, 0.0), (-1.5, 6.5, 0.0), (-0.5, 6.5, 0.0), (0.5, 6.5, 0.0), (1.5, 6.5, 0.0), (2.5, 6.5, 0.0), (3.5, 6.5, 0.0), (4.5, 6.5, 0.0), (5.5, 6.5, 0.0), (6.5, 6.5, 0.0), (7.5, 6.5, 0.0), (-6.5, 7.5, 0.0), (-5.5, 7.5, 0.0), (-4.5, 7.5, 0.0), (-3.5, 7.5, 0.0), (-2.5, 7.5, 0.0), (-1.5, 7.5, 0.0), (-0.5, 7.5, 0.0), (0.5, 7.5, 0.0), (1.5, 7.5, 0.0), (2.5, 7.5, 0.0), (3.5, 7.5, 0.0), (4.5, 7.5, 0.0), (5.5, 7.5, 0.0), (6.5, 7.5, 0.0), (-5.5, -7.5, -1.0), (-6.5, -7.5, -1.0), (-4.5, -7.5, -1.0), (-3.5, -7.5, -1.0), (-2.5, -7.5, -1.0), (-1.5, -7.5, -1.0), (-0.5, -7.5, -1.0), (0.5, -7.5, -1.0), (1.5, -7.5, -1.0), (2.5, -7.5, -1.0), (3.5, -7.5, -1.0), (4.5, -7.5, -1.0), (5.5, -7.5, -1.0), (6.5, -7.5, -1.0), (-6.5, -6.5, -1.0), (-7.5, -6.5, -1.0), (-5.5, -6.5, -1.0), (-4.5, -6.5, -1.0), (-3.5, -6.5, -1.0), (-2.5, -6.5, -1.0), (-1.5, -6.5, -1.0), (-0.5, -6.5, -1.0), (0.5, -6.5, -1.0), (1.5, -6.5, -1.0), (2.5, -6.5, -1.0), (3.5, -6.5, -1.0), (4.5, -6.5, -1.0), (5.5, -6.5, -1.0), (6.5, -6.5, -1.0), (7.5, -6.5, -1.0), (-7.5, -5.5, -1.0), (-8.5, -5.5, -1.0), (-6.5, -5.5, -1.0), (-5.5, -5.5, -1.0), (-4.5, -5.5, -1.0), (-3.5, -5.5, -1.0), (-2.5, -5.5, -1.0), (-1.5, -5.5, -1.0), (-0.5, -5.5, -1.0), (0.5, -5.5, -1.0), (1.5, -5.5, -1.0), (2.5, -5.5, -1.0), (3.5, -5.5, -1.0), (4.5, -5.5, -1.0), (5.5, -5.5, -1.0), (6.5, -5.5, -1.0), (7.5, -5.5, -1.0), (8.5, -5.5, -1.0), (-8.5, -4.5, -1.0), (-9.5, -4.5, -1.0), (-7.5, -4.5, -1.0), (-6.5, -4.5, -1.0), (-5.5, -4.5, -1.0), (-4.5, -4.5, -1.0), (-3.5, -4.5, -1.0), (-2.5, -4.5, -1.0), (-1.5, -4.5, -1.0), (-0.5, -4.5, -1.0), (0.5, -4.5, -1.0), (1.5, -4.5, -1.0), (2.5, -4.5, -1.0), (3.5, -4.5, -1.0), (4.5, -4.5, -1.0), (5.5, -4.5, -1.0), (6.5, -4.5, -1.0), (7.5, -4.5, -1.0), (8.5, -4.5, -1.0), (9.5, -4.5, -1.0), (-9.5, -3.5, -1.0), (-8.5, -3.5, -1.0), (-7.5, -3.5, -1.0), (-6.5, -3.5, -1.0), (-5.5, -3.5, -1.0), (-4.5, -3.5, -1.0), (-3.5, -3.5, -1.0), (-2.5, -3.5, -1.0), (-1.5, -3.5, -1.0), (-0.5, -3.5, -1.0), (0.5, -3.5, -1.0), (1.5, -3.5, -1.0), (2.5, -3.5, -1.0), (3.5, -3.5, -1.0), (4.5, -3.5, -1.0), (5.5, -3.5, -1.0), (6.5, -3.5, -1.0), (7.5, -3.5, -1.0), (8.5, -3.5, -1.0), (9.5, -3.5, -1.0), (-9.5, -2.5, -1.0), (-8.5, -2.5, -1.0), (-7.5, -2.5, -1.0), (-6.5, -2.5, -1.0), (-5.5, -2.5, -1.0), (-4.5, -2.5, -1.0), (-3.5, -2.5, -1.0), (-2.5, -2.5, -1.0), (-1.5, -2.5, -1.0), (-0.5, -2.5, -1.0), (0.5, -2.5, -1.0), (1.5, -2.5, -1.0), (2.5, -2.5, -1.0), (3.5, -2.5, -1.0), (4.5, -2.5, -1.0), (5.5, -2.5, -1.0), (6.5, -2.5, -1.0), (7.5, -2.5, -1.0), (8.5, -2.5, -1.0), (9.5, -2.5, -1.0), (-9.5, -1.5, -1.0), (-8.5, -1.5, -1.0), (-7.5, -1.5, -1.0), (-6.5, -1.5, -1.0), (-5.5, -1.5, -1.0), (-4.5, -1.5, -1.0), (-3.5, -1.5, -1.0), (-2.5, -1.5, -1.0), (-1.5, -1.5, -1.0), (-0.5, -1.5, -1.0), (0.5, -1.5, -1.0), (1.5, -1.5, -1.0), (2.5, -1.5, -1.0), (3.5, -1.5, -1.0), (4.5, -1.5, -1.0), (5.5, -1.5, -1.0), (6.5, -1.5, -1.0), (7.5, -1.5, -1.0), (8.5, -1.5, -1.0), (9.5, -1.5, -1.0), (-9.5, -0.5, -1.0), (-8.5, -0.5, -1.0), (-7.5, -0.5, -1.0), (-6.5, -0.5, -1.0), (-5.5, -0.5, -1.0), (-4.5, -0.5, -1.0), (-3.5, -0.5, -1.0), (-2.5, -0.5, -1.0), (-1.5, -0.5, -1.0), (-0.5, -0.5, -1.0), (0.5, -0.5, -1.0), (1.5, -0.5, -1.0), (2.5, -0.5, -1.0), (3.5, -0.5, -1.0), (4.5, -0.5, -1.0), (5.5, -0.5, -1.0), (6.5, -0.5, -1.0), (7.5, -0.5, -1.0), (8.5, -0.5, -1.0), (9.5, -0.5, -1.0), (-9.5, 0.5, -1.0), (-8.5, 0.5, -1.0), (-7.5, 0.5, -1.0), (-6.5, 0.5, -1.0), (-5.5, 0.5, -1.0), (-4.5, 0.5, -1.0), (-3.5, 0.5, -1.0), (-2.5, 0.5, -1.0), (-1.5, 0.5, -1.0), (-0.5, 0.5, -1.0), (0.5, 0.5, -1.0), (1.5, 0.5, -1.0), (2.5, 0.5, -1.0), (3.5, 0.5, -1.0), (4.5, 0.5, -1.0), (5.5, 0.5, -1.0), (6.5, 0.5, -1.0), (7.5, 0.5, -1.0), (8.5, 0.5, -1.0), (9.5, 0.5, -1.0), (-9.5, 1.5, -1.0), (-8.5, 1.5, -1.0), (-7.5, 1.5, -1.0), (-6.5, 1.5, -1.0), (-5.5, 1.5, -1.0), (-4.5, 1.5, -1.0), (-3.5, 1.5, -1.0), (-2.5, 1.5, -1.0), (-1.5, 1.5, -1.0), (-0.5, 1.5, -1.0), (0.5, 1.5, -1.0), (1.5, 1.5, -1.0), (2.5, 1.5, -1.0), (3.5, 1.5, -1.0), (4.5, 1.5, -1.0), (5.5, 1.5, -1.0), (6.5, 1.5, -1.0), (7.5, 1.5, -1.0), (8.5, 1.5, -1.0), (9.5, 1.5, -1.0), (-9.5, 2.5, -1.0), (-8.5, 2.5, -1.0), (-7.5, 2.5, -1.0), (-6.5, 2.5, -1.0), (-5.5, 2.5, -1.0), (-4.5, 2.5, -1.0), (-3.5, 2.5, -1.0), (-2.5, 2.5, -1.0), (-1.5, 2.5, -1.0), (-0.5, 2.5, -1.0), (0.5, 2.5, -1.0), (1.5, 2.5, -1.0), (2.5, 2.5, -1.0), (3.5, 2.5, -1.0), (4.5, 2.5, -1.0), (5.5, 2.5, -1.0), (6.5, 2.5, -1.0), (7.5, 2.5, -1.0), (8.5, 2.5, -1.0), (9.5, 2.5, -1.0), (-9.5, 3.5, -1.0), (-8.5, 3.5, -1.0), (-7.5, 3.5, -1.0), (-6.5, 3.5, -1.0), (-5.5, 3.5, -1.0), (-4.5, 3.5, -1.0), (-3.5, 3.5, -1.0), (-2.5, 3.5, -1.0), (-1.5, 3.5, -1.0), (-0.5, 3.5, -1.0), (0.5, 3.5, -1.0), (1.5, 3.5, -1.0), (2.5, 3.5, -1.0), (3.5, 3.5, -1.0), (4.5, 3.5, -1.0), (5.5, 3.5, -1.0), (6.5, 3.5, -1.0), (7.5, 3.5, -1.0), (8.5, 3.5, -1.0), (9.5, 3.5, -1.0), (-9.5, 4.5, -1.0), (-8.5, 4.5, -1.0), (-7.5, 4.5, -1.0), (-6.5, 4.5, -1.0), (-5.5, 4.5, -1.0), (-4.5, 4.5, -1.0), (-3.5, 4.5, -1.0), (-2.5, 4.5, -1.0), (-1.5, 4.5, -1.0), (-0.5, 4.5, -1.0), (0.5, 4.5, -1.0), (1.5, 4.5, -1.0), (2.5, 4.5, -1.0), (3.5, 4.5, -1.0), (4.5, 4.5, -1.0), (5.5, 4.5, -1.0), (6.5, 4.5, -1.0), (7.5, 4.5, -1.0), (8.5, 4.5, -1.0), (9.5, 4.5, -1.0), (-8.5, 5.5, -1.0), (-7.5, 5.5, -1.0), (-6.5, 5.5, -1.0), (-5.5, 5.5, -1.0), (-4.5, 5.5, -1.0), (-3.5, 5.5, -1.0), (-2.5, 5.5, -1.0), (-1.5, 5.5, -1.0), (-0.5, 5.5, -1.0), (0.5, 5.5, -1.0), (1.5, 5.5, -1.0), (2.5, 5.5, -1.0), (3.5, 5.5, -1.0), (4.5, 5.5, -1.0), (5.5, 5.5, -1.0), (6.5, 5.5, -1.0), (7.5, 5.5, -1.0), (8.5, 5.5, -1.0), (-7.5, 6.5, -1.0), (-6.5, 6.5, -1.0), (-5.5, 6.5, -1.0), (-4.5, 6.5, -1.0), (-3.5, 6.5, -1.0), (-2.5, 6.5, -1.0), (-1.5, 6.5, -1.0), (-0.5, 6.5, -1.0), (0.5, 6.5, -1.0), (1.5, 6.5, -1.0), (2.5, 6.5, -1.0), (3.5, 6.5, -1.0), (4.5, 6.5, -1.0), (5.5, 6.5, -1.0), (6.5, 6.5, -1.0), (7.5, 6.5, -1.0), (-6.5, 7.5, -1.0), (-5.5, 7.5, -1.0), (-4.5, 7.5, -1.0), (-3.5, 7.5, -1.0), (-2.5, 7.5, -1.0), (-1.5, 7.5, -1.0), (-0.5, 7.5, -1.0), (0.5, 7.5, -1.0), (1.5, 7.5, -1.0), (2.5, 7.5, -1.0), (3.5, 7.5, -1.0), (4.5, 7.5, -1.0), (5.5, 7.5, -1.0), (6.5, 7.5, -1.0)], [], [(0, 15, 16, 1), (1, 16, 17, 2), (2, 17, 18, 3), (3, 18, 19, 4), (4, 19, 20, 5), (5, 20, 21, 6), (6, 21, 22, 7), (7, 22, 23, 8), (8, 23, 24, 9), (9, 24, 25, 10), (10, 25, 26, 11), (11, 26, 27, 12), (12, 27, 28, 13), (14, 31, 32, 15), (15, 32, 33, 16), (16, 33, 34, 17), (17, 34, 35, 18), (18, 35, 36, 19), (19, 36, 37, 20), (20, 37, 38, 21), (21, 38, 39, 22), (22, 39, 40, 23), (23, 40, 41, 24), (24, 41, 42, 25), (25, 42, 43, 26), (26, 43, 44, 27), (27, 44, 45, 28), (28, 45, 46, 29), (30, 49, 50, 31), (31, 50, 51, 32), (32, 51, 52, 33), (33, 52, 53, 34), (34, 53, 54, 35), (35, 54, 55, 36), (36, 55, 56, 37), (37, 56, 57, 38), (38, 57, 58, 39), (39, 58, 59, 40), (40, 59, 60, 41), (41, 60, 61, 42), (42, 61, 62, 43), (43, 62, 63, 44), (44, 63, 64, 45), (45, 64, 65, 46), (46, 65, 66, 47), (48, 68, 69, 49), (49, 69, 70, 50), (50, 70, 71, 51), (51, 71, 72, 52), (52, 72, 73, 53), (53, 73, 74, 54), (54, 74, 75, 55), (55, 75, 76, 56), (56, 76, 77, 57), (57, 77, 78, 58), (58, 78, 79, 59), (59, 79, 80, 60), (60, 80, 81, 61), (61, 81, 82, 62), (62, 82, 83, 63), (63, 83, 84, 64), (64, 84, 85, 65), (65, 85, 86, 66), (66, 86, 87, 67), (68, 88, 89, 69), (69, 89, 90, 70), (70, 90, 91, 71), (71, 91, 92, 72), (72, 92, 93, 73), (73, 93, 94, 74), (74, 94, 95, 75), (75, 95, 96, 76), (76, 96, 97, 77), (77, 97, 98, 78), (78, 98, 99, 79), (79, 99, 100, 80), (81, 101, 102, 82), (82, 102, 103, 83), (83, 103, 104, 84), (84, 104, 105, 85), (85, 105, 106, 86), (86, 106, 107, 87), (88, 108, 109, 89), (89, 109, 110, 90), (90, 110, 111, 91), (91, 111, 112, 92), (92, 112, 113, 93), (93, 113, 114, 94), (94, 114, 115, 95), (95, 115, 116, 96), (96, 116, 117, 97), (98, 118, 119, 99), (99, 119, 120, 100), (100, 120, 121, 101), (102, 122, 123, 103), (103, 123, 124, 104), (104, 124, 125, 105), (105, 125, 126, 106), (106, 126, 127, 107), (108, 128, 129, 109), (109, 129, 130, 110), (110, 130, 131, 111), (111, 131, 132, 112), (112, 132, 133, 113), (113, 133, 134, 114), (114, 134, 135, 115), (115, 135, 136, 116), (116, 136, 137, 117), (117, 137, 138, 118), (118, 138, 139, 119), (119, 139, 140, 120), (120, 140, 141, 121), (121, 141, 142, 122), (122, 142, 143, 123), (123, 143, 144, 124), (124, 144, 145, 125), (125, 145, 146, 126), (126, 146, 147, 127), (128, 148, 149, 129), (129, 149, 150, 130), (130, 150, 151, 131), (131, 151, 152, 132), (132, 152, 153, 133), (133, 153, 154, 134), (134, 154, 155, 135), (135, 155, 156, 136), (136, 156, 157, 137), (137, 157, 158, 138), (138, 158, 159, 139), (139, 159, 160, 140), (140, 160, 161, 141), (141, 161, 162, 142), (142, 162, 163, 143), (143, 163, 164, 144), (144, 164, 165, 145), (145, 165, 166, 146), (146, 166, 167, 147), (148, 168, 169, 149), (149, 169, 170, 150), (150, 170, 171, 151), (151, 171, 172, 152), (152, 172, 173, 153), (153, 173, 174, 154), (154, 174, 175, 155), (155, 175, 176, 156), (156, 176, 177, 157), (157, 177, 178, 158), (158, 178, 179, 159), (159, 179, 180, 160), (160, 180, 181, 161), (161, 181, 182, 162), (162, 182, 183, 163), (163, 183, 184, 164), (164, 184, 185, 165), (165, 185, 186, 166), (166, 186, 187, 167), (168, 188, 189, 169), (169, 189, 190, 170), (170, 190, 191, 171), (171, 191, 192, 172), (172, 192, 193, 173), (174, 194, 195, 175), (175, 195, 196, 176), (176, 196, 197, 177), (178, 198, 199, 179), (179, 199, 200, 180), (180, 200, 201, 181), (181, 201, 202, 182), (182, 202, 203, 183), (183, 203, 204, 184), (184, 204, 205, 185), (185, 205, 206, 186), (186, 206, 207, 187), (188, 208, 209, 189), (189, 209, 210, 190), (190, 210, 211, 191), (191, 211, 212, 192), (192, 212, 213, 193), (193, 213, 214, 194), (195, 215, 216, 196), (196, 216, 217, 197), (197, 217, 218, 198), (198, 218, 219, 199), (199, 219, 220, 200), (200, 220, 221, 201), (201, 221, 222, 202), (202, 222, 223, 203), (203, 223, 224, 204), (204, 224, 225, 205), (205, 225, 226, 206), (206, 226, 227, 207), (208, 228, 229, 209), (209, 229, 230, 210), (210, 230, 231, 211), (211, 231, 232, 212), (212, 232, 233, 213), (213, 233, 234, 214), (214, 234, 235, 215), (215, 235, 236, 216), (216, 236, 237, 217), (217, 237, 238, 218), (218, 238, 239, 219), (219, 239, 240, 220), (220, 240, 241, 221), (221, 241, 242, 222), (222, 242, 243, 223), (223, 243, 244, 224), (224, 244, 245, 225), (225, 245, 246, 226), (226, 246, 247, 227), (229, 248, 249, 230), (230, 249, 250, 231), (231, 250, 251, 232), (232, 251, 252, 233), (233, 252, 253, 234), (234, 253, 254, 235), (235, 254, 255, 236), (236, 255, 256, 237), (237, 256, 257, 238), (238, 257, 258, 239), (239, 258, 259, 240), (240, 259, 260, 241), (241, 260, 261, 242), (242, 261, 262, 243), (243, 262, 263, 244), (244, 263, 264, 245), (245, 264, 265, 246), (249, 266, 267, 250), (250, 267, 268, 251), (251, 268, 269, 252), (252, 269, 270, 253), (253, 270, 271, 254), (254, 271, 272, 255), (255, 272, 273, 256), (256, 273, 274, 257), (257, 274, 275, 258), (258, 275, 276, 259), (259, 276, 277, 260), (260, 277, 278, 261), (261, 278, 279, 262), (262, 279, 280, 263), (263, 280, 281, 264), (267, 282, 283, 268), (268, 283, 284, 269), (269, 284, 285, 270), (270, 285, 286, 271), (271, 286, 287, 272), (272, 287, 288, 273), (273, 288, 289, 274), (274, 289, 290, 275), (275, 290, 291, 276), (276, 291, 292, 277), (277, 292, 293, 278), (278, 293, 294, 279), (279, 294, 295, 280), (297, 296, 312, 310), (296, 298, 313, 312), (298, 299, 314, 313), (299, 300, 315, 314), (300, 301, 316, 315), (301, 302, 317, 316), (302, 303, 318, 317), (303, 304, 319, 318), (304, 305, 320, 319), (305, 306, 321, 320), (306, 307, 322, 321), (307, 308, 323, 322), (308, 309, 324, 323), (311, 310, 328, 326), (310, 312, 329, 328), (312, 313, 330, 329), (313, 314, 331, 330), (314, 315, 332, 331), (315, 316, 333, 332), (316, 317, 334, 333), (317, 318, 335, 334), (318, 319, 336, 335), (319, 320, 337, 336), (320, 321, 338, 337), (321, 322, 339, 338), (322, 323, 340, 339), (323, 324, 341, 340), (324, 325, 342, 341), (327, 326, 346, 344), (326, 328, 347, 346), (328, 329, 348, 347), (329, 330, 349, 348), (330, 331, 350, 349), (331, 332, 351, 350), (332, 333, 352, 351), (333, 334, 353, 352), (334, 335, 354, 353), (335, 336, 355, 354), (336, 337, 356, 355), (337, 338, 357, 356), (338, 339, 358, 357), (339, 340, 359, 358), (340, 341, 360, 359), (341, 342, 361, 360), (342, 343, 362, 361), (345, 344, 365, 364), (344, 346, 366, 365), (346, 347, 367, 366), (347, 348, 368, 367), (348, 349, 369, 368), (349, 350, 370, 369), (350, 351, 371, 370), (351, 352, 372, 371), (352, 353, 373, 372), (353, 354, 374, 373), (354, 355, 375, 374), (355, 356, 376, 375), (356, 357, 377, 376), (357, 358, 378, 377), (358, 359, 379, 378), (359, 360, 380, 379), (360, 361, 381, 380), (361, 362, 382, 381), (362, 363, 383, 382), (364, 365, 385, 384), (365, 366, 386, 385), (366, 367, 387, 386), (367, 368, 388, 387), (368, 369, 389, 388), (369, 370, 390, 389), (370, 371, 391, 390), (371, 372, 392, 391), (372, 373, 393, 392), (373, 374, 394, 393), (374, 375, 395, 394), (375, 376, 396, 395), (377, 378, 398, 397), (378, 379, 399, 398), (379, 380, 400, 399), (380, 381, 401, 400), (381, 382, 402, 401), (382, 383, 403, 402), (384, 385, 405, 404), (385, 386, 406, 405), (386, 387, 407, 406), (387, 388, 408, 407), (388, 389, 409, 408), (389, 390, 410, 409), (390, 391, 411, 410), (391, 392, 412, 411), (392, 393, 413, 412), (394, 395, 415, 414), (395, 396, 416, 415), (396, 397, 417, 416), (398, 399, 419, 418), (399, 400, 420, 419), (400, 401, 421, 420), (401, 402, 422, 421), (402, 403, 423, 422), (404, 405, 425, 424), (405, 406, 426, 425), (406, 407, 427, 426), (407, 408, 428, 427), (408, 409, 429, 428), (409, 410, 430, 429), (410, 411, 431, 430), (411, 412, 432, 431), (412, 413, 433, 432), (413, 414, 434, 433), (414, 415, 435, 434), (415, 416, 436, 435), (416, 417, 437, 436), (417, 418, 438, 437), (418, 419, 439, 438), (419, 420, 440, 439), (420, 421, 441, 440), (421, 422, 442, 441), (422, 423, 443, 442), (424, 425, 445, 444), (425, 426, 446, 445), (426, 427, 447, 446), (427, 428, 448, 447), (428, 429, 449, 448), (429, 430, 450, 449), (430, 431, 451, 450), (431, 432, 452, 451), (432, 433, 453, 452), (433, 434, 454, 453), (434, 435, 455, 454), (435, 436, 456, 455), (436, 437, 457, 456), (437, 438, 458, 457), (438, 439, 459, 458), (439, 440, 460, 459), (440, 441, 461, 460), (441, 442, 462, 461), (442, 443, 463, 462), (444, 445, 465, 464), (445, 446, 466, 465), (446, 447, 467, 466), (447, 448, 468, 467), (448, 449, 469, 468), (449, 450, 470, 469), (450, 451, 471, 470), (451, 452, 472, 471), (452, 453, 473, 472), (453, 454, 474, 473), (454, 455, 475, 474), (455, 456, 476, 475), (456, 457, 477, 476), (457, 458, 478, 477), (458, 459, 479, 478), (459, 460, 480, 479), (460, 461, 481, 480), (461, 462, 482, 481), (462, 463, 483, 482), (464, 465, 485, 484), (465, 466, 486, 485), (466, 467, 487, 486), (467, 468, 488, 487), (468, 469, 489, 488), (470, 471, 491, 490), (471, 472, 492, 491), (472, 473, 493, 492), (474, 475, 495, 494), (475, 476, 496, 495), (476, 477, 497, 496), (477, 478, 498, 497), (478, 479, 499, 498), (479, 480, 500, 499), (480, 481, 501, 500), (481, 482, 502, 501), (482, 483, 503, 502), (484, 485, 505, 504), (485, 486, 506, 505), (486, 487, 507, 506), (487, 488, 508, 507), (488, 489, 509, 508), (489, 490, 510, 509), (491, 492, 512, 511), (492, 493, 513, 512), (493, 494, 514, 513), (494, 495, 515, 514), (495, 496, 516, 515), (496, 497, 517, 516), (497, 498, 518, 517), (498, 499, 519, 518), (499, 500, 520, 519), (500, 501, 521, 520), (501, 502, 522, 521), (502, 503, 523, 522), (504, 505, 525, 524), (505, 506, 526, 525), (506, 507, 527, 526), (507, 508, 528, 527), (508, 509, 529, 528), (509, 510, 530, 529), (510, 511, 531, 530), (511, 512, 532, 531), (512, 513, 533, 532), (513, 514, 534, 533), (514, 515, 535, 534), (515, 516, 536, 535), (516, 517, 537, 536), (517, 518, 538, 537), (518, 519, 539, 538), (519, 520, 540, 539), (520, 521, 541, 540), (521, 522, 542, 541), (522, 523, 543, 542), (525, 526, 545, 544), (526, 527, 546, 545), (527, 528, 547, 546), (528, 529, 548, 547), (529, 530, 549, 548), (530, 531, 550, 549), (531, 532, 551, 550), (532, 533, 552, 551), (533, 534, 553, 552), (534, 535, 554, 553), (535, 536, 555, 554), (536, 537, 556, 555), (537, 538, 557, 556), (538, 539, 558, 557), (539, 540, 559, 558), (540, 541, 560, 559), (541, 542, 561, 560), (545, 546, 563, 562), (546, 547, 564, 563), (547, 548, 565, 564), (548, 549, 566, 565), (549, 550, 567, 566), (550, 551, 568, 567), (551, 552, 569, 568), (552, 553, 570, 569), (553, 554, 571, 570), (554, 555, 572, 571), (555, 556, 573, 572), (556, 557, 574, 573), (557, 558, 575, 574), (558, 559, 576, 575), (559, 560, 577, 576), (563, 564, 579, 578), (564, 565, 580, 579), (565, 566, 581, 580), (566, 567, 582, 581), (567, 568, 583, 582), (568, 569, 584, 583), (569, 570, 585, 584), (570, 571, 586, 585), (571, 572, 587, 586), (572, 573, 588, 587), (573, 574, 589, 588), (574, 575, 590, 589), (575, 576, 591, 590), (28, 29, 325, 324), (287, 286, 582, 583), (227, 247, 543, 523), (31, 14, 311, 326), (187, 207, 503, 483), (194, 174, 470, 490), (247, 246, 542, 543), (30, 31, 326, 327), (80, 100, 396, 376), (147, 167, 463, 443), (288, 287, 583, 584), (193, 194, 490, 489), (107, 127, 423, 403), (248, 229, 525, 544), (67, 87, 383, 363), (208, 188, 484, 504), (101, 81, 377, 397), (168, 148, 444, 464), (289, 288, 584, 585), (195, 194, 490, 491), (128, 108, 404, 424), (249, 248, 544, 545), (29, 46, 342, 325), (100, 101, 397, 396), (88, 68, 364, 384), (290, 289, 585, 586), (46, 47, 343, 342), (102, 101, 397, 398), (177, 197, 493, 473), (49, 30, 327, 344), (291, 290, 586, 587), (97, 117, 413, 393), (48, 49, 344, 345), (246, 265, 561, 542), (198, 178, 474, 494), (292, 291, 587, 588), (265, 264, 560, 561), (197, 198, 494, 493), (118, 98, 394, 414), (0, 1, 296, 297), (266, 249, 545, 562), (117, 118, 414, 413), (293, 292, 588, 589), (1, 2, 298, 296), (2, 3, 299, 298), (267, 266, 562, 563), (294, 293, 589, 590), (207, 227, 523, 503), (264, 281, 577, 560), (194, 214, 510, 490), (3, 4, 300, 299), (167, 187, 483, 463), (280, 295, 591, 576), (281, 280, 576, 577), (4, 5, 301, 300), (127, 147, 443, 423), (47, 66, 362, 343), (87, 107, 403, 383), (174, 173, 469, 470), (295, 294, 590, 591), (228, 208, 504, 524), (282, 267, 563, 578), (215, 195, 491, 511), (5, 6, 302, 301), (188, 168, 464, 484), (101, 121, 417, 397), (214, 215, 511, 510), (6, 7, 303, 302), (148, 128, 424, 444), (66, 67, 363, 362), (108, 88, 384, 404), (229, 228, 524, 525), (283, 282, 578, 579), (81, 80, 376, 377), (7, 8, 304, 303), (68, 48, 345, 364), (122, 102, 398, 418), (8, 9, 305, 304), (121, 122, 418, 417), (284, 283, 579, 580), (9, 10, 306, 305), (10, 11, 307, 306), (285, 284, 580, 581), (11, 12, 308, 307), (12, 13, 309, 308), (178, 177, 473, 474), (13, 28, 324, 309), (286, 285, 581, 582), (15, 0, 297, 310), (98, 97, 393, 394), (14, 15, 310, 311), (173, 193, 489, 469)])
_uv = me_grid_001.uv_layers.new(name='UVMap')
_uv.uv.foreach_set('vector', [0.1579, 0.1053, 0.1579, 0.1579, 0.2105, 0.1579, 0.2105, 0.1053, 0.2105, 0.1053, 0.2105, 0.1579, 0.2632, 0.1579, 0.2632, 0.1053, 0.2632, 0.1053, 0.2632, 0.1579, 0.3158, 0.1579, 0.3158, 0.1053, 0.3158, 0.1053, 0.3158, 0.1579, 0.3684, 0.1579, 0.3684, 0.1053, 0.3684, 0.1053, 0.3684, 0.1579, 0.4211, 0.1579, 0.4211, 0.1053, 0.4211, 0.1053, 0.4211, 0.1579, 0.4737, 0.1579, 0.4737, 0.1053, 0.4737, 0.1053, 0.4737, 0.1579, 0.5263, 0.1579, 0.5263, 0.1053, 0.5263, 0.1053, 0.5263, 0.1579, 0.5789, 0.1579, 0.5789, 0.1053, 0.5789, 0.1053, 0.5789, 0.1579, 0.6316, 0.1579, 0.6316, 0.1053, 0.6316, 0.1053, 0.6316, 0.1579, 0.6842, 0.1579, 0.6842, 0.1053, 0.6842, 0.1053, 0.6842, 0.1579, 0.7368, 0.1579, 0.7368, 0.1053, 0.7368, 0.1053, 0.7368, 0.1579, 0.7895, 0.1579, 0.7895, 0.1053, 0.7895, 0.1053, 0.7895, 0.1579, 0.8421, 0.1579, 0.8421, 0.1053, 0.1053, 0.1579, 0.1053, 0.2105, 0.1579, 0.2105, 0.1579, 0.1579, 0.1579, 0.1579, 0.1579, 0.2105, 0.2105, 0.2105, 0.2105, 0.1579, 0.2105, 0.1579, 0.2105, 0.2105, 0.2632, 0.2105, 0.2632, 0.1579, 0.2632, 0.1579, 0.2632, 0.2105, 0.3158, 0.2105, 0.3158, 0.1579, 0.3158, 0.1579, 0.3158, 0.2105, 0.3684, 0.2105, 0.3684, 0.1579, 0.3684, 0.1579, 0.3684, 0.2105, 0.4211, 0.2105, 0.4211, 0.1579, 0.4211, 0.1579, 0.4211, 0.2105, 0.4737, 0.2105, 0.4737, 0.1579, 0.4737, 0.1579, 0.4737, 0.2105, 0.5263, 0.2105, 0.5263, 0.1579, 0.5263, 0.1579, 0.5263, 0.2105, 0.5789, 0.2105, 0.5789, 0.1579, 0.5789, 0.1579, 0.5789, 0.2105, 0.6316, 0.2105, 0.6316, 0.1579, 0.6316, 0.1579, 0.6316, 0.2105, 0.6842, 0.2105, 0.6842, 0.1579, 0.6842, 0.1579, 0.6842, 0.2105, 0.7368, 0.2105, 0.7368, 0.1579, 0.7368, 0.1579, 0.7368, 0.2105, 0.7895, 0.2105, 0.7895, 0.1579, 0.7895, 0.1579, 0.7895, 0.2105, 0.8421, 0.2105, 0.8421, 0.1579, 0.8421, 0.1579, 0.8421, 0.2105, 0.8947, 0.2105, 0.8947, 0.1579, 0.05263, 0.2105, 0.05263, 0.2632, 0.1053, 0.2632, 0.1053, 0.2105, 0.1053, 0.2105, 0.1053, 0.2632, 0.1579, 0.2632, 0.1579, 0.2105, 0.1579, 0.2105, 0.1579, 0.2632, 0.2105, 0.2632, 0.2105, 0.2105, 0.2105, 0.2105, 0.2105, 0.2632, 0.2632, 0.2632, 0.2632, 0.2105, 0.2632, 0.2105, 0.2632, 0.2632, 0.3158, 0.2632, 0.3158, 0.2105, 0.3158, 0.2105, 0.3158, 0.2632, 0.3684, 0.2632, 0.3684, 0.2105, 0.3684, 0.2105, 0.3684, 0.2632, 0.4211, 0.2632, 0.4211, 0.2105, 0.4211, 0.2105, 0.4211, 0.2632, 0.4737, 0.2632, 0.4737, 0.2105, 0.4737, 0.2105, 0.4737, 0.2632, 0.5263, 0.2632, 0.5263, 0.2105, 0.5263, 0.2105, 0.5263, 0.2632, 0.5789, 0.2632, 0.5789, 0.2105, 0.5789, 0.2105, 0.5789, 0.2632, 0.6316, 0.2632, 0.6316, 0.2105, 0.6316, 0.2105, 0.6316, 0.2632, 0.6842, 0.2632, 0.6842, 0.2105, 0.6842, 0.2105, 0.6842, 0.2632, 0.7368, 0.2632, 0.7368, 0.2105, 0.7368, 0.2105, 0.7368, 0.2632, 0.7895, 0.2632, 0.7895, 0.2105, 0.7895, 0.2105, 0.7895, 0.2632, 0.8421, 0.2632, 0.8421, 0.2105, 0.8421, 0.2105, 0.8421, 0.2632, 0.8947, 0.2632, 0.8947, 0.2105, 0.8947, 0.2105, 0.8947, 0.2632, 0.9474, 0.2632, 0.9474, 0.2105, 0.0, 0.2632, 0.0, 0.3158, 0.05263, 0.3158, 0.05263, 0.2632, 0.05263, 0.2632, 0.05263, 0.3158, 0.1053, 0.3158, 0.1053, 0.2632, 0.1053, 0.2632, 0.1053, 0.3158, 0.1579, 0.3158, 0.1579, 0.2632, 0.1579, 0.2632, 0.1579, 0.3158, 0.2105, 0.3158, 0.2105, 0.2632, 0.2105, 0.2632, 0.2105, 0.3158, 0.2632, 0.3158, 0.2632, 0.2632, 0.2632, 0.2632, 0.2632, 0.3158, 0.3158, 0.3158, 0.3158, 0.2632, 0.3158, 0.2632, 0.3158, 0.3158, 0.3684, 0.3158, 0.3684, 0.2632, 0.3684, 0.2632, 0.3684, 0.3158, 0.4211, 0.3158, 0.4211, 0.2632, 0.4211, 0.2632, 0.4211, 0.3158, 0.4737, 0.3158, 0.4737, 0.2632, 0.4737, 0.2632, 0.4737, 0.3158, 0.5263, 0.3158, 0.5263, 0.2632, 0.5263, 0.2632, 0.5263, 0.3158, 0.5789, 0.3158, 0.5789, 0.2632, 0.5789, 0.2632, 0.5789, 0.3158, 0.6316, 0.3158, 0.6316, 0.2632, 0.6316, 0.2632, 0.6316, 0.3158, 0.6842, 0.3158, 0.6842, 0.2632, 0.6842, 0.2632, 0.6842, 0.3158, 0.7368, 0.3158, 0.7368, 0.2632, 0.7368, 0.2632, 0.7368, 0.3158, 0.7895, 0.3158, 0.7895, 0.2632, 0.7895, 0.2632, 0.7895, 0.3158, 0.8421, 0.3158, 0.8421, 0.2632, 0.8421, 0.2632, 0.8421, 0.3158, 0.8947, 0.3158, 0.8947, 0.2632, 0.8947, 0.2632, 0.8947, 0.3158, 0.9474, 0.3158, 0.9474, 0.2632, 0.9474, 0.2632, 0.9474, 0.3158, 1.0, 0.3158, 1.0, 0.2632, 0.0, 0.3158, 0.0, 0.3684, 0.05263, 0.3684, 0.05263, 0.3158, 0.05263, 0.3158, 0.05263, 0.3684, 0.1053, 0.3684, 0.1053, 0.3158, 0.1053, 0.3158, 0.1053, 0.3684, 0.1579, 0.3684, 0.1579, 0.3158, 0.1579, 0.3158, 0.1579, 0.3684, 0.2105, 0.3684, 0.2105, 0.3158, 0.2105, 0.3158, 0.2105, 0.3684, 0.2632, 0.3684, 0.2632, 0.3158, 0.2632, 0.3158, 0.2632, 0.3684, 0.3158, 0.3684, 0.3158, 0.3158, 0.3158, 0.3158, 0.3158, 0.3684, 0.3684, 0.3684, 0.3684, 0.3158, 0.3684, 0.3158, 0.3684, 0.3684, 0.4211, 0.3684, 0.4211, 0.3158, 0.4211, 0.3158, 0.4211, 0.3684, 0.4737, 0.3684, 0.4737, 0.3158, 0.4737, 0.3158, 0.4737, 0.3684, 0.5263, 0.3684, 0.5263, 0.3158, 0.5263, 0.3158, 0.5263, 0.3684, 0.5789, 0.3684, 0.5789, 0.3158, 0.5789, 0.3158, 0.5789, 0.3684, 0.6316, 0.3684, 0.6316, 0.3158, 0.6842, 0.3158, 0.6842, 0.3684, 0.7368, 0.3684, 0.7368, 0.3158, 0.7368, 0.3158, 0.7368, 0.3684, 0.7895, 0.3684, 0.7895, 0.3158, 0.7895, 0.3158, 0.7895, 0.3684, 0.8421, 0.3684, 0.8421, 0.3158, 0.8421, 0.3158, 0.8421, 0.3684, 0.8947, 0.3684, 0.8947, 0.3158, 0.8947, 0.3158, 0.8947, 0.3684, 0.9474, 0.3684, 0.9474, 0.3158, 0.9474, 0.3158, 0.9474, 0.3684, 1.0, 0.3684, 1.0, 0.3158, 0.0, 0.3684, 0.0, 0.4211, 0.05263, 0.4211, 0.05263, 0.3684, 0.05263, 0.3684, 0.05263, 0.4211, 0.1053, 0.4211, 0.1053, 0.3684, 0.1053, 0.3684, 0.1053, 0.4211, 0.1579, 0.4211, 0.1579, 0.3684, 0.1579, 0.3684, 0.1579, 0.4211, 0.2105, 0.4211, 0.2105, 0.3684, 0.2105, 0.3684, 0.2105, 0.4211, 0.2632, 0.4211, 0.2632, 0.3684, 0.2632, 0.3684, 0.2632, 0.4211, 0.3158, 0.4211, 0.3158, 0.3684, 0.3158, 0.3684, 0.3158, 0.4211, 0.3684, 0.4211, 0.3684, 0.3684, 0.3684, 0.3684, 0.3684, 0.4211, 0.4211, 0.4211, 0.4211, 0.3684, 0.4211, 0.3684, 0.4211, 0.4211, 0.4737, 0.4211, 0.4737, 0.3684, 0.5263, 0.3684, 0.5263, 0.4211, 0.5789, 0.4211, 0.5789, 0.3684, 0.5789, 0.3684, 0.5789, 0.4211, 0.6316, 0.4211, 0.6316, 0.3684, 0.6316, 0.3684, 0.6316, 0.4211, 0.6842, 0.4211, 0.6842, 0.3684, 0.7368, 0.3684, 0.7368, 0.4211, 0.7895, 0.4211, 0.7895, 0.3684, 0.7895, 0.3684, 0.7895, 0.4211, 0.8421, 0.4211, 0.8421, 0.3684, 0.8421, 0.3684, 0.8421, 0.4211, 0.8947, 0.4211, 0.8947, 0.3684, 0.8947, 0.3684, 0.8947, 0.4211, 0.9474, 0.4211, 0.9474, 0.3684, 0.9474, 0.3684, 0.9474, 0.4211, 1.0, 0.4211, 1.0, 0.3684, 0.0, 0.4211, 0.0, 0.4737, 0.05263, 0.4737, 0.05263, 0.4211, 0.05263, 0.4211, 0.05263, 0.4737, 0.1053, 0.4737, 0.1053, 0.4211, 0.1053, 0.4211, 0.1053, 0.4737, 0.1579, 0.4737, 0.1579, 0.4211, 0.1579, 0.4211, 0.1579, 0.4737, 0.2105, 0.4737, 0.2105, 0.4211, 0.2105, 0.4211, 0.2105, 0.4737, 0.2632, 0.4737, 0.2632, 0.4211, 0.2632, 0.4211, 0.2632, 0.4737, 0.3158, 0.4737, 0.3158, 0.4211, 0.3158, 0.4211, 0.3158, 0.4737, 0.3684, 0.4737, 0.3684, 0.4211, 0.3684, 0.4211, 0.3684, 0.4737, 0.4211, 0.4737, 0.4211, 0.4211, 0.4211, 0.4211, 0.4211, 0.4737, 0.4737, 0.4737, 0.4737, 0.4211, 0.4737, 0.4211, 0.4737, 0.4737, 0.5263, 0.4737, 0.5263, 0.4211, 0.5263, 0.4211, 0.5263, 0.4737, 0.5789, 0.4737, 0.5789, 0.4211, 0.5789, 0.4211, 0.5789, 0.4737, 0.6316, 0.4737, 0.6316, 0.4211, 0.6316, 0.4211, 0.6316, 0.4737, 0.6842, 0.4737, 0.6842, 0.4211, 0.6842, 0.4211, 0.6842, 0.4737, 0.7368, 0.4737, 0.7368, 0.4211, 0.7368, 0.4211, 0.7368, 0.4737, 0.7895, 0.4737, 0.7895, 0.4211, 0.7895, 0.4211, 0.7895, 0.4737, 0.8421, 0.4737, 0.8421, 0.4211, 0.8421, 0.4211, 0.8421, 0.4737, 0.8947, 0.4737, 0.8947, 0.4211, 0.8947, 0.4211, 0.8947, 0.4737, 0.9474, 0.4737, 0.9474, 0.4211, 0.9474, 0.4211, 0.9474, 0.4737, 1.0, 0.4737, 1.0, 0.4211, 0.0, 0.4737, 0.0, 0.5263, 0.05263, 0.5263, 0.05263, 0.4737, 0.05263, 0.4737, 0.05263, 0.5263, 0.1053, 0.5263, 0.1053, 0.4737, 0.1053, 0.4737, 0.1053, 0.5263, 0.1579, 0.5263, 0.1579, 0.4737, 0.1579, 0.4737, 0.1579, 0.5263, 0.2105, 0.5263, 0.2105, 0.4737, 0.2105, 0.4737, 0.2105, 0.5263, 0.2632, 0.5263, 0.2632, 0.4737, 0.2632, 0.4737, 0.2632, 0.5263, 0.3158, 0.5263, 0.3158, 0.4737, 0.3158, 0.4737, 0.3158, 0.5263, 0.3684, 0.5263, 0.3684, 0.4737, 0.3684, 0.4737, 0.3684, 0.5263, 0.4211, 0.5263, 0.4211, 0.4737, 0.4211, 0.4737, 0.4211, 0.5263, 0.4737, 0.5263, 0.4737, 0.4737, 0.4737, 0.4737, 0.4737, 0.5263, 0.5263, 0.5263, 0.5263, 0.4737, 0.5263, 0.4737, 0.5263, 0.5263, 0.5789, 0.5263, 0.5789, 0.4737, 0.5789, 0.4737, 0.5789, 0.5263, 0.6316, 0.5263, 0.6316, 0.4737, 0.6316, 0.4737, 0.6316, 0.5263, 0.6842, 0.5263, 0.6842, 0.4737, 0.6842, 0.4737, 0.6842, 0.5263, 0.7368, 0.5263, 0.7368, 0.4737, 0.7368, 0.4737, 0.7368, 0.5263, 0.7895, 0.5263, 0.7895, 0.4737, 0.7895, 0.4737, 0.7895, 0.5263, 0.8421, 0.5263, 0.8421, 0.4737, 0.8421, 0.4737, 0.8421, 0.5263, 0.8947, 0.5263, 0.8947, 0.4737, 0.8947, 0.4737, 0.8947, 0.5263, 0.9474, 0.5263, 0.9474, 0.4737, 0.9474, 0.4737, 0.9474, 0.5263, 1.0, 0.5263, 1.0, 0.4737, 0.0, 0.5263, 0.0, 0.5789, 0.05263, 0.5789, 0.05263, 0.5263, 0.05263, 0.5263, 0.05263, 0.5789, 0.1053, 0.5789, 0.1053, 0.5263, 0.1053, 0.5263, 0.1053, 0.5789, 0.1579, 0.5789, 0.1579, 0.5263, 0.1579, 0.5263, 0.1579, 0.5789, 0.2105, 0.5789, 0.2105, 0.5263, 0.2105, 0.5263, 0.2105, 0.5789, 0.2632, 0.5789, 0.2632, 0.5263, 0.2632, 0.5263, 0.2632, 0.5789, 0.3158, 0.5789, 0.3158, 0.5263, 0.3158, 0.5263, 0.3158, 0.5789, 0.3684, 0.5789, 0.3684, 0.5263, 0.3684, 0.5263, 0.3684, 0.5789, 0.4211, 0.5789, 0.4211, 0.5263, 0.4211, 0.5263, 0.4211, 0.5789, 0.4737, 0.5789, 0.4737, 0.5263, 0.4737, 0.5263, 0.4737, 0.5789, 0.5263, 0.5789, 0.5263, 0.5263, 0.5263, 0.5263, 0.5263, 0.5789, 0.5789, 0.5789, 0.5789, 0.5263, 0.5789, 0.5263, 0.5789, 0.5789, 0.6316, 0.5789, 0.6316, 0.5263, 0.6316, 0.5263, 0.6316, 0.5789, 0.6842, 0.5789, 0.6842, 0.5263, 0.6842, 0.5263, 0.6842, 0.5789, 0.7368, 0.5789, 0.7368, 0.5263, 0.7368, 0.5263, 0.7368, 0.5789, 0.7895, 0.5789, 0.7895, 0.5263, 0.7895, 0.5263, 0.7895, 0.5789, 0.8421, 0.5789, 0.8421, 0.5263, 0.8421, 0.5263, 0.8421, 0.5789, 0.8947, 0.5789, 0.8947, 0.5263, 0.8947, 0.5263, 0.8947, 0.5789, 0.9474, 0.5789, 0.9474, 0.5263, 0.9474, 0.5263, 0.9474, 0.5789, 1.0, 0.5789, 1.0, 0.5263, 0.0, 0.5789, 0.0, 0.6316, 0.05263, 0.6316, 0.05263, 0.5789, 0.05263, 0.5789, 0.05263, 0.6316, 0.1053, 0.6316, 0.1053, 0.5789, 0.1053, 0.5789, 0.1053, 0.6316, 0.1579, 0.6316, 0.1579, 0.5789, 0.1579, 0.5789, 0.1579, 0.6316, 0.2105, 0.6316, 0.2105, 0.5789, 0.2105, 0.5789, 0.2105, 0.6316, 0.2632, 0.6316, 0.2632, 0.5789, 0.3158, 0.5789, 0.3158, 0.6316, 0.3684, 0.6316, 0.3684, 0.5789, 0.3684, 0.5789, 0.3684, 0.6316, 0.4211, 0.6316, 0.4211, 0.5789, 0.4211, 0.5789, 0.4211, 0.6316, 0.4737, 0.6316, 0.4737, 0.5789, 0.5263, 0.5789, 0.5263, 0.6316, 0.5789, 0.6316, 0.5789, 0.5789, 0.5789, 0.5789, 0.5789, 0.6316, 0.6316, 0.6316, 0.6316, 0.5789, 0.6316, 0.5789, 0.6316, 0.6316, 0.6842, 0.6316, 0.6842, 0.5789, 0.6842, 0.5789, 0.6842, 0.6316, 0.7368, 0.6316, 0.7368, 0.5789, 0.7368, 0.5789, 0.7368, 0.6316, 0.7895, 0.6316, 0.7895, 0.5789, 0.7895, 0.5789, 0.7895, 0.6316, 0.8421, 0.6316, 0.8421, 0.5789, 0.8421, 0.5789, 0.8421, 0.6316, 0.8947, 0.6316, 0.8947, 0.5789, 0.8947, 0.5789, 0.8947, 0.6316, 0.9474, 0.6316, 0.9474, 0.5789, 0.9474, 0.5789, 0.9474, 0.6316, 1.0, 0.6316, 1.0, 0.5789, 0.0, 0.6316, 0.0, 0.6842, 0.05263, 0.6842, 0.05263, 0.6316, 0.05263, 0.6316, 0.05263, 0.6842, 0.1053, 0.6842, 0.1053, 0.6316, 0.1053, 0.6316, 0.1053, 0.6842, 0.1579, 0.6842, 0.1579, 0.6316, 0.1579, 0.6316, 0.1579, 0.6842, 0.2105, 0.6842, 0.2105, 0.6316, 0.2105, 0.6316, 0.2105, 0.6842, 0.2632, 0.6842, 0.2632, 0.6316, 0.2632, 0.6316, 0.2632, 0.6842, 0.3158, 0.6842, 0.3158, 0.6316, 0.3684, 0.6316, 0.3684, 0.6842, 0.4211, 0.6842, 0.4211, 0.6316, 0.4211, 0.6316, 0.4211, 0.6842, 0.4737, 0.6842, 0.4737, 0.6316, 0.4737, 0.6316, 0.4737, 0.6842, 0.5263, 0.6842, 0.5263, 0.6316, 0.5263, 0.6316, 0.5263, 0.6842, 0.5789, 0.6842, 0.5789, 0.6316, 0.5789, 0.6316, 0.5789, 0.6842, 0.6316, 0.6842, 0.6316, 0.6316, 0.6316, 0.6316, 0.6316, 0.6842, 0.6842, 0.6842, 0.6842, 0.6316, 0.6842, 0.6316, 0.6842, 0.6842, 0.7368, 0.6842, 0.7368, 0.6316, 0.7368, 0.6316, 0.7368, 0.6842, 0.7895, 0.6842, 0.7895, 0.6316, 0.7895, 0.6316, 0.7895, 0.6842, 0.8421, 0.6842, 0.8421, 0.6316, 0.8421, 0.6316, 0.8421, 0.6842, 0.8947, 0.6842, 0.8947, 0.6316, 0.8947, 0.6316, 0.8947, 0.6842, 0.9474, 0.6842, 0.9474, 0.6316, 0.9474, 0.6316, 0.9474, 0.6842, 1.0, 0.6842, 1.0, 0.6316, 0.0, 0.6842, 0.0, 0.7368, 0.05263, 0.7368, 0.05263, 0.6842, 0.05263, 0.6842, 0.05263, 0.7368, 0.1053, 0.7368, 0.1053, 0.6842, 0.1053, 0.6842, 0.1053, 0.7368, 0.1579, 0.7368, 0.1579, 0.6842, 0.1579, 0.6842, 0.1579, 0.7368, 0.2105, 0.7368, 0.2105, 0.6842, 0.2105, 0.6842, 0.2105, 0.7368, 0.2632, 0.7368, 0.2632, 0.6842, 0.2632, 0.6842, 0.2632, 0.7368, 0.3158, 0.7368, 0.3158, 0.6842, 0.3158, 0.6842, 0.3158, 0.7368, 0.3684, 0.7368, 0.3684, 0.6842, 0.3684, 0.6842, 0.3684, 0.7368, 0.4211, 0.7368, 0.4211, 0.6842, 0.4211, 0.6842, 0.4211, 0.7368, 0.4737, 0.7368, 0.4737, 0.6842, 0.4737, 0.6842, 0.4737, 0.7368, 0.5263, 0.7368, 0.5263, 0.6842, 0.5263, 0.6842, 0.5263, 0.7368, 0.5789, 0.7368, 0.5789, 0.6842, 0.5789, 0.6842, 0.5789, 0.7368, 0.6316, 0.7368, 0.6316, 0.6842, 0.6316, 0.6842, 0.6316, 0.7368, 0.6842, 0.7368, 0.6842, 0.6842, 0.6842, 0.6842, 0.6842, 0.7368, 0.7368, 0.7368, 0.7368, 0.6842, 0.7368, 0.6842, 0.7368, 0.7368, 0.7895, 0.7368, 0.7895, 0.6842, 0.7895, 0.6842, 0.7895, 0.7368, 0.8421, 0.7368, 0.8421, 0.6842, 0.8421, 0.6842, 0.8421, 0.7368, 0.8947, 0.7368, 0.8947, 0.6842, 0.8947, 0.6842, 0.8947, 0.7368, 0.9474, 0.7368, 0.9474, 0.6842, 0.9474, 0.6842, 0.9474, 0.7368, 1.0, 0.7368, 1.0, 0.6842, 0.05263, 0.7368, 0.05263, 0.7895, 0.1053, 0.7895, 0.1053, 0.7368, 0.1053, 0.7368, 0.1053, 0.7895, 0.1579, 0.7895, 0.1579, 0.7368, 0.1579, 0.7368, 0.1579, 0.7895, 0.2105, 0.7895, 0.2105, 0.7368, 0.2105, 0.7368, 0.2105, 0.7895, 0.2632, 0.7895, 0.2632, 0.7368, 0.2632, 0.7368, 0.2632, 0.7895, 0.3158, 0.7895, 0.3158, 0.7368, 0.3158, 0.7368, 0.3158, 0.7895, 0.3684, 0.7895, 0.3684, 0.7368, 0.3684, 0.7368, 0.3684, 0.7895, 0.4211, 0.7895, 0.4211, 0.7368, 0.4211, 0.7368, 0.4211, 0.7895, 0.4737, 0.7895, 0.4737, 0.7368, 0.4737, 0.7368, 0.4737, 0.7895, 0.5263, 0.7895, 0.5263, 0.7368, 0.5263, 0.7368, 0.5263, 0.7895, 0.5789, 0.7895, 0.5789, 0.7368, 0.5789, 0.7368, 0.5789, 0.7895, 0.6316, 0.7895, 0.6316, 0.7368, 0.6316, 0.7368, 0.6316, 0.7895, 0.6842, 0.7895, 0.6842, 0.7368, 0.6842, 0.7368, 0.6842, 0.7895, 0.7368, 0.7895, 0.7368, 0.7368, 0.7368, 0.7368, 0.7368, 0.7895, 0.7895, 0.7895, 0.7895, 0.7368, 0.7895, 0.7368, 0.7895, 0.7895, 0.8421, 0.7895, 0.8421, 0.7368, 0.8421, 0.7368, 0.8421, 0.7895, 0.8947, 0.7895, 0.8947, 0.7368, 0.8947, 0.7368, 0.8947, 0.7895, 0.9474, 0.7895, 0.9474, 0.7368, 0.1053, 0.7895, 0.1053, 0.8421, 0.1579, 0.8421, 0.1579, 0.7895, 0.1579, 0.7895, 0.1579, 0.8421, 0.2105, 0.8421, 0.2105, 0.7895, 0.2105, 0.7895, 0.2105, 0.8421, 0.2632, 0.8421, 0.2632, 0.7895, 0.2632, 0.7895, 0.2632, 0.8421, 0.3158, 0.8421, 0.3158, 0.7895, 0.3158, 0.7895, 0.3158, 0.8421, 0.3684, 0.8421, 0.3684, 0.7895, 0.3684, 0.7895, 0.3684, 0.8421, 0.4211, 0.8421, 0.4211, 0.7895, 0.4211, 0.7895, 0.4211, 0.8421, 0.4737, 0.8421, 0.4737, 0.7895, 0.4737, 0.7895, 0.4737, 0.8421, 0.5263, 0.8421, 0.5263, 0.7895, 0.5263, 0.7895, 0.5263, 0.8421, 0.5789, 0.8421, 0.5789, 0.7895, 0.5789, 0.7895, 0.5789, 0.8421, 0.6316, 0.8421, 0.6316, 0.7895, 0.6316, 0.7895, 0.6316, 0.8421, 0.6842, 0.8421, 0.6842, 0.7895, 0.6842, 0.7895, 0.6842, 0.8421, 0.7368, 0.8421, 0.7368, 0.7895, 0.7368, 0.7895, 0.7368, 0.8421, 0.7895, 0.8421, 0.7895, 0.7895, 0.7895, 0.7895, 0.7895, 0.8421, 0.8421, 0.8421, 0.8421, 0.7895, 0.8421, 0.7895, 0.8421, 0.8421, 0.8947, 0.8421, 0.8947, 0.7895, 0.1579, 0.8421, 0.1579, 0.8947, 0.2105, 0.8947, 0.2105, 0.8421, 0.2105, 0.8421, 0.2105, 0.8947, 0.2632, 0.8947, 0.2632, 0.8421, 0.2632, 0.8421, 0.2632, 0.8947, 0.3158, 0.8947, 0.3158, 0.8421, 0.3158, 0.8421, 0.3158, 0.8947, 0.3684, 0.8947, 0.3684, 0.8421, 0.3684, 0.8421, 0.3684, 0.8947, 0.4211, 0.8947, 0.4211, 0.8421, 0.4211, 0.8421, 0.4211, 0.8947, 0.4737, 0.8947, 0.4737, 0.8421, 0.4737, 0.8421, 0.4737, 0.8947, 0.5263, 0.8947, 0.5263, 0.8421, 0.5263, 0.8421, 0.5263, 0.8947, 0.5789, 0.8947, 0.5789, 0.8421, 0.5789, 0.8421, 0.5789, 0.8947, 0.6316, 0.8947, 0.6316, 0.8421, 0.6316, 0.8421, 0.6316, 0.8947, 0.6842, 0.8947, 0.6842, 0.8421, 0.6842, 0.8421, 0.6842, 0.8947, 0.7368, 0.8947, 0.7368, 0.8421, 0.7368, 0.8421, 0.7368, 0.8947, 0.7895, 0.8947, 0.7895, 0.8421, 0.7895, 0.8421, 0.7895, 0.8947, 0.8421, 0.8947, 0.8421, 0.8421, 0.1579, 0.1053, 0.2105, 0.1053, 0.2105, 0.1579, 0.1579, 0.1579, 0.2105, 0.1053, 0.2632, 0.1053, 0.2632, 0.1579, 0.2105, 0.1579, 0.2632, 0.1053, 0.3158, 0.1053, 0.3158, 0.1579, 0.2632, 0.1579, 0.3158, 0.1053, 0.3684, 0.1053, 0.3684, 0.1579, 0.3158, 0.1579, 0.3684, 0.1053, 0.4211, 0.1053, 0.4211, 0.1579, 0.3684, 0.1579, 0.4211, 0.1053, 0.4737, 0.1053, 0.4737, 0.1579, 0.4211, 0.1579, 0.4737, 0.1053, 0.5263, 0.1053, 0.5263, 0.1579, 0.4737, 0.1579, 0.5263, 0.1053, 0.5789, 0.1053, 0.5789, 0.1579, 0.5263, 0.1579, 0.5789, 0.1053, 0.6316, 0.1053, 0.6316, 0.1579, 0.5789, 0.1579, 0.6316, 0.1053, 0.6842, 0.1053, 0.6842, 0.1579, 0.6316, 0.1579, 0.6842, 0.1053, 0.7368, 0.1053, 0.7368, 0.1579, 0.6842, 0.1579, 0.7368, 0.1053, 0.7895, 0.1053, 0.7895, 0.1579, 0.7368, 0.1579, 0.7895, 0.1053, 0.8421, 0.1053, 0.8421, 0.1579, 0.7895, 0.1579, 0.1053, 0.1579, 0.1579, 0.1579, 0.1579, 0.2105, 0.1053, 0.2105, 0.1579, 0.1579, 0.2105, 0.1579, 0.2105, 0.2105, 0.1579, 0.2105, 0.2105, 0.1579, 0.2632, 0.1579, 0.2632, 0.2105, 0.2105, 0.2105, 0.2632, 0.1579, 0.3158, 0.1579, 0.3158, 0.2105, 0.2632, 0.2105, 0.3158, 0.1579, 0.3684, 0.1579, 0.3684, 0.2105, 0.3158, 0.2105, 0.3684, 0.1579, 0.4211, 0.1579, 0.4211, 0.2105, 0.3684, 0.2105, 0.4211, 0.1579, 0.4737, 0.1579, 0.4737, 0.2105, 0.4211, 0.2105, 0.4737, 0.1579, 0.5263, 0.1579, 0.5263, 0.2105, 0.4737, 0.2105, 0.5263, 0.1579, 0.5789, 0.1579, 0.5789, 0.2105, 0.5263, 0.2105, 0.5789, 0.1579, 0.6316, 0.1579, 0.6316, 0.2105, 0.5789, 0.2105, 0.6316, 0.1579, 0.6842, 0.1579, 0.6842, 0.2105, 0.6316, 0.2105, 0.6842, 0.1579, 0.7368, 0.1579, 0.7368, 0.2105, 0.6842, 0.2105, 0.7368, 0.1579, 0.7895, 0.1579, 0.7895, 0.2105, 0.7368, 0.2105, 0.7895, 0.1579, 0.8421, 0.1579, 0.8421, 0.2105, 0.7895, 0.2105, 0.8421, 0.1579, 0.8947, 0.1579, 0.8947, 0.2105, 0.8421, 0.2105, 0.05263, 0.2105, 0.1053, 0.2105, 0.1053, 0.2632, 0.05263, 0.2632, 0.1053, 0.2105, 0.1579, 0.2105, 0.1579, 0.2632, 0.1053, 0.2632, 0.1579, 0.2105, 0.2105, 0.2105, 0.2105, 0.2632, 0.1579, 0.2632, 0.2105, 0.2105, 0.2632, 0.2105, 0.2632, 0.2632, 0.2105, 0.2632, 0.2632, 0.2105, 0.3158, 0.2105, 0.3158, 0.2632, 0.2632, 0.2632, 0.3158, 0.2105, 0.3684, 0.2105, 0.3684, 0.2632, 0.3158, 0.2632, 0.3684, 0.2105, 0.4211, 0.2105, 0.4211, 0.2632, 0.3684, 0.2632, 0.4211, 0.2105, 0.4737, 0.2105, 0.4737, 0.2632, 0.4211, 0.2632, 0.4737, 0.2105, 0.5263, 0.2105, 0.5263, 0.2632, 0.4737, 0.2632, 0.5263, 0.2105, 0.5789, 0.2105, 0.5789, 0.2632, 0.5263, 0.2632, 0.5789, 0.2105, 0.6316, 0.2105, 0.6316, 0.2632, 0.5789, 0.2632, 0.6316, 0.2105, 0.6842, 0.2105, 0.6842, 0.2632, 0.6316, 0.2632, 0.6842, 0.2105, 0.7368, 0.2105, 0.7368, 0.2632, 0.6842, 0.2632, 0.7368, 0.2105, 0.7895, 0.2105, 0.7895, 0.2632, 0.7368, 0.2632, 0.7895, 0.2105, 0.8421, 0.2105, 0.8421, 0.2632, 0.7895, 0.2632, 0.8421, 0.2105, 0.8947, 0.2105, 0.8947, 0.2632, 0.8421, 0.2632, 0.8947, 0.2105, 0.9474, 0.2105, 0.9474, 0.2632, 0.8947, 0.2632, 0.0, 0.2632, 0.05263, 0.2632, 0.05263, 0.3158, 0.0, 0.3158, 0.05263, 0.2632, 0.1053, 0.2632, 0.1053, 0.3158, 0.05263, 0.3158, 0.1053, 0.2632, 0.1579, 0.2632, 0.1579, 0.3158, 0.1053, 0.3158, 0.1579, 0.2632, 0.2105, 0.2632, 0.2105, 0.3158, 0.1579, 0.3158, 0.2105, 0.2632, 0.2632, 0.2632, 0.2632, 0.3158, 0.2105, 0.3158, 0.2632, 0.2632, 0.3158, 0.2632, 0.3158, 0.3158, 0.2632, 0.3158, 0.3158, 0.2632, 0.3684, 0.2632, 0.3684, 0.3158, 0.3158, 0.3158, 0.3684, 0.2632, 0.4211, 0.2632, 0.4211, 0.3158, 0.3684, 0.3158, 0.4211, 0.2632, 0.4737, 0.2632, 0.4737, 0.3158, 0.4211, 0.3158, 0.4737, 0.2632, 0.5263, 0.2632, 0.5263, 0.3158, 0.4737, 0.3158, 0.5263, 0.2632, 0.5789, 0.2632, 0.5789, 0.3158, 0.5263, 0.3158, 0.5789, 0.2632, 0.6316, 0.2632, 0.6316, 0.3158, 0.5789, 0.3158, 0.6316, 0.2632, 0.6842, 0.2632, 0.6842, 0.3158, 0.6316, 0.3158, 0.6842, 0.2632, 0.7368, 0.2632, 0.7368, 0.3158, 0.6842, 0.3158, 0.7368, 0.2632, 0.7895, 0.2632, 0.7895, 0.3158, 0.7368, 0.3158, 0.7895, 0.2632, 0.8421, 0.2632, 0.8421, 0.3158, 0.7895, 0.3158, 0.8421, 0.2632, 0.8947, 0.2632, 0.8947, 0.3158, 0.8421, 0.3158, 0.8947, 0.2632, 0.9474, 0.2632, 0.9474, 0.3158, 0.8947, 0.3158, 0.9474, 0.2632, 1.0, 0.2632, 1.0, 0.3158, 0.9474, 0.3158, 0.0, 0.3158, 0.05263, 0.3158, 0.05263, 0.3684, 0.0, 0.3684, 0.05263, 0.3158, 0.1053, 0.3158, 0.1053, 0.3684, 0.05263, 0.3684, 0.1053, 0.3158, 0.1579, 0.3158, 0.1579, 0.3684, 0.1053, 0.3684, 0.1579, 0.3158, 0.2105, 0.3158, 0.2105, 0.3684, 0.1579, 0.3684, 0.2105, 0.3158, 0.2632, 0.3158, 0.2632, 0.3684, 0.2105, 0.3684, 0.2632, 0.3158, 0.3158, 0.3158, 0.3158, 0.3684, 0.2632, 0.3684, 0.3158, 0.3158, 0.3684, 0.3158, 0.3684, 0.3684, 0.3158, 0.3684, 0.3684, 0.3158, 0.4211, 0.3158, 0.4211, 0.3684, 0.3684, 0.3684, 0.4211, 0.3158, 0.4737, 0.3158, 0.4737, 0.3684, 0.4211, 0.3684, 0.4737, 0.3158, 0.5263, 0.3158, 0.5263, 0.3684, 0.4737, 0.3684, 0.5263, 0.3158, 0.5789, 0.3158, 0.5789, 0.3684, 0.5263, 0.3684, 0.5789, 0.3158, 0.6316, 0.3158, 0.6316, 0.3684, 0.5789, 0.3684, 0.6842, 0.3158, 0.7368, 0.3158, 0.7368, 0.3684, 0.6842, 0.3684, 0.7368, 0.3158, 0.7895, 0.3158, 0.7895, 0.3684, 0.7368, 0.3684, 0.7895, 0.3158, 0.8421, 0.3158, 0.8421, 0.3684, 0.7895, 0.3684, 0.8421, 0.3158, 0.8947, 0.3158, 0.8947, 0.3684, 0.8421, 0.3684, 0.8947, 0.3158, 0.9474, 0.3158, 0.9474, 0.3684, 0.8947, 0.3684, 0.9474, 0.3158, 1.0, 0.3158, 1.0, 0.3684, 0.9474, 0.3684, 0.0, 0.3684, 0.05263, 0.3684, 0.05263, 0.4211, 0.0, 0.4211, 0.05263, 0.3684, 0.1053, 0.3684, 0.1053, 0.4211, 0.05263, 0.4211, 0.1053, 0.3684, 0.1579, 0.3684, 0.1579, 0.4211, 0.1053, 0.4211, 0.1579, 0.3684, 0.2105, 0.3684, 0.2105, 0.4211, 0.1579, 0.4211, 0.2105, 0.3684, 0.2632, 0.3684, 0.2632, 0.4211, 0.2105, 0.4211, 0.2632, 0.3684, 0.3158, 0.3684, 0.3158, 0.4211, 0.2632, 0.4211, 0.3158, 0.3684, 0.3684, 0.3684, 0.3684, 0.4211, 0.3158, 0.4211, 0.3684, 0.3684, 0.4211, 0.3684, 0.4211, 0.4211, 0.3684, 0.4211, 0.4211, 0.3684, 0.4737, 0.3684, 0.4737, 0.4211, 0.4211, 0.4211, 0.5263, 0.3684, 0.5789, 0.3684, 0.5789, 0.4211, 0.5263, 0.4211, 0.5789, 0.3684, 0.6316, 0.3684, 0.6316, 0.4211, 0.5789, 0.4211, 0.6316, 0.3684, 0.6842, 0.3684, 0.6842, 0.4211, 0.6316, 0.4211, 0.7368, 0.3684, 0.7895, 0.3684, 0.7895, 0.4211, 0.7368, 0.4211, 0.7895, 0.3684, 0.8421, 0.3684, 0.8421, 0.4211, 0.7895, 0.4211, 0.8421, 0.3684, 0.8947, 0.3684, 0.8947, 0.4211, 0.8421, 0.4211, 0.8947, 0.3684, 0.9474, 0.3684, 0.9474, 0.4211, 0.8947, 0.4211, 0.9474, 0.3684, 1.0, 0.3684, 1.0, 0.4211, 0.9474, 0.4211, 0.0, 0.4211, 0.05263, 0.4211, 0.05263, 0.4737, 0.0, 0.4737, 0.05263, 0.4211, 0.1053, 0.4211, 0.1053, 0.4737, 0.05263, 0.4737, 0.1053, 0.4211, 0.1579, 0.4211, 0.1579, 0.4737, 0.1053, 0.4737, 0.1579, 0.4211, 0.2105, 0.4211, 0.2105, 0.4737, 0.1579, 0.4737, 0.2105, 0.4211, 0.2632, 0.4211, 0.2632, 0.4737, 0.2105, 0.4737, 0.2632, 0.4211, 0.3158, 0.4211, 0.3158, 0.4737, 0.2632, 0.4737, 0.3158, 0.4211, 0.3684, 0.4211, 0.3684, 0.4737, 0.3158, 0.4737, 0.3684, 0.4211, 0.4211, 0.4211, 0.4211, 0.4737, 0.3684, 0.4737, 0.4211, 0.4211, 0.4737, 0.4211, 0.4737, 0.4737, 0.4211, 0.4737, 0.4737, 0.4211, 0.5263, 0.4211, 0.5263, 0.4737, 0.4737, 0.4737, 0.5263, 0.4211, 0.5789, 0.4211, 0.5789, 0.4737, 0.5263, 0.4737, 0.5789, 0.4211, 0.6316, 0.4211, 0.6316, 0.4737, 0.5789, 0.4737, 0.6316, 0.4211, 0.6842, 0.4211, 0.6842, 0.4737, 0.6316, 0.4737, 0.6842, 0.4211, 0.7368, 0.4211, 0.7368, 0.4737, 0.6842, 0.4737, 0.7368, 0.4211, 0.7895, 0.4211, 0.7895, 0.4737, 0.7368, 0.4737, 0.7895, 0.4211, 0.8421, 0.4211, 0.8421, 0.4737, 0.7895, 0.4737, 0.8421, 0.4211, 0.8947, 0.4211, 0.8947, 0.4737, 0.8421, 0.4737, 0.8947, 0.4211, 0.9474, 0.4211, 0.9474, 0.4737, 0.8947, 0.4737, 0.9474, 0.4211, 1.0, 0.4211, 1.0, 0.4737, 0.9474, 0.4737, 0.0, 0.4737, 0.05263, 0.4737, 0.05263, 0.5263, 0.0, 0.5263, 0.05263, 0.4737, 0.1053, 0.4737, 0.1053, 0.5263, 0.05263, 0.5263, 0.1053, 0.4737, 0.1579, 0.4737, 0.1579, 0.5263, 0.1053, 0.5263, 0.1579, 0.4737, 0.2105, 0.4737, 0.2105, 0.5263, 0.1579, 0.5263, 0.2105, 0.4737, 0.2632, 0.4737, 0.2632, 0.5263, 0.2105, 0.5263, 0.2632, 0.4737, 0.3158, 0.4737, 0.3158, 0.5263, 0.2632, 0.5263, 0.3158, 0.4737, 0.3684, 0.4737, 0.3684, 0.5263, 0.3158, 0.5263, 0.3684, 0.4737, 0.4211, 0.4737, 0.4211, 0.5263, 0.3684, 0.5263, 0.4211, 0.4737, 0.4737, 0.4737, 0.4737, 0.5263, 0.4211, 0.5263, 0.4737, 0.4737, 0.5263, 0.4737, 0.5263, 0.5263, 0.4737, 0.5263, 0.5263, 0.4737, 0.5789, 0.4737, 0.5789, 0.5263, 0.5263, 0.5263, 0.5789, 0.4737, 0.6316, 0.4737, 0.6316, 0.5263, 0.5789, 0.5263, 0.6316, 0.4737, 0.6842, 0.4737, 0.6842, 0.5263, 0.6316, 0.5263, 0.6842, 0.4737, 0.7368, 0.4737, 0.7368, 0.5263, 0.6842, 0.5263, 0.7368, 0.4737, 0.7895, 0.4737, 0.7895, 0.5263, 0.7368, 0.5263, 0.7895, 0.4737, 0.8421, 0.4737, 0.8421, 0.5263, 0.7895, 0.5263, 0.8421, 0.4737, 0.8947, 0.4737, 0.8947, 0.5263, 0.8421, 0.5263, 0.8947, 0.4737, 0.9474, 0.4737, 0.9474, 0.5263, 0.8947, 0.5263, 0.9474, 0.4737, 1.0, 0.4737, 1.0, 0.5263, 0.9474, 0.5263, 0.0, 0.5263, 0.05263, 0.5263, 0.05263, 0.5789, 0.0, 0.5789, 0.05263, 0.5263, 0.1053, 0.5263, 0.1053, 0.5789, 0.05263, 0.5789, 0.1053, 0.5263, 0.1579, 0.5263, 0.1579, 0.5789, 0.1053, 0.5789, 0.1579, 0.5263, 0.2105, 0.5263, 0.2105, 0.5789, 0.1579, 0.5789, 0.2105, 0.5263, 0.2632, 0.5263, 0.2632, 0.5789, 0.2105, 0.5789, 0.2632, 0.5263, 0.3158, 0.5263, 0.3158, 0.5789, 0.2632, 0.5789, 0.3158, 0.5263, 0.3684, 0.5263, 0.3684, 0.5789, 0.3158, 0.5789, 0.3684, 0.5263, 0.4211, 0.5263, 0.4211, 0.5789, 0.3684, 0.5789, 0.4211, 0.5263, 0.4737, 0.5263, 0.4737, 0.5789, 0.4211, 0.5789, 0.4737, 0.5263, 0.5263, 0.5263, 0.5263, 0.5789, 0.4737, 0.5789, 0.5263, 0.5263, 0.5789, 0.5263, 0.5789, 0.5789, 0.5263, 0.5789, 0.5789, 0.5263, 0.6316, 0.5263, 0.6316, 0.5789, 0.5789, 0.5789, 0.6316, 0.5263, 0.6842, 0.5263, 0.6842, 0.5789, 0.6316, 0.5789, 0.6842, 0.5263, 0.7368, 0.5263, 0.7368, 0.5789, 0.6842, 0.5789, 0.7368, 0.5263, 0.7895, 0.5263, 0.7895, 0.5789, 0.7368, 0.5789, 0.7895, 0.5263, 0.8421, 0.5263, 0.8421, 0.5789, 0.7895, 0.5789, 0.8421, 0.5263, 0.8947, 0.5263, 0.8947, 0.5789, 0.8421, 0.5789, 0.8947, 0.5263, 0.9474, 0.5263, 0.9474, 0.5789, 0.8947, 0.5789, 0.9474, 0.5263, 1.0, 0.5263, 1.0, 0.5789, 0.9474, 0.5789, 0.0, 0.5789, 0.05263, 0.5789, 0.05263, 0.6316, 0.0, 0.6316, 0.05263, 0.5789, 0.1053, 0.5789, 0.1053, 0.6316, 0.05263, 0.6316, 0.1053, 0.5789, 0.1579, 0.5789, 0.1579, 0.6316, 0.1053, 0.6316, 0.1579, 0.5789, 0.2105, 0.5789, 0.2105, 0.6316, 0.1579, 0.6316, 0.2105, 0.5789, 0.2632, 0.5789, 0.2632, 0.6316, 0.2105, 0.6316, 0.3158, 0.5789, 0.3684, 0.5789, 0.3684, 0.6316, 0.3158, 0.6316, 0.3684, 0.5789, 0.4211, 0.5789, 0.4211, 0.6316, 0.3684, 0.6316, 0.4211, 0.5789, 0.4737, 0.5789, 0.4737, 0.6316, 0.4211, 0.6316, 0.5263, 0.5789, 0.5789, 0.5789, 0.5789, 0.6316, 0.5263, 0.6316, 0.5789, 0.5789, 0.6316, 0.5789, 0.6316, 0.6316, 0.5789, 0.6316, 0.6316, 0.5789, 0.6842, 0.5789, 0.6842, 0.6316, 0.6316, 0.6316, 0.6842, 0.5789, 0.7368, 0.5789, 0.7368, 0.6316, 0.6842, 0.6316, 0.7368, 0.5789, 0.7895, 0.5789, 0.7895, 0.6316, 0.7368, 0.6316, 0.7895, 0.5789, 0.8421, 0.5789, 0.8421, 0.6316, 0.7895, 0.6316, 0.8421, 0.5789, 0.8947, 0.5789, 0.8947, 0.6316, 0.8421, 0.6316, 0.8947, 0.5789, 0.9474, 0.5789, 0.9474, 0.6316, 0.8947, 0.6316, 0.9474, 0.5789, 1.0, 0.5789, 1.0, 0.6316, 0.9474, 0.6316, 0.0, 0.6316, 0.05263, 0.6316, 0.05263, 0.6842, 0.0, 0.6842, 0.05263, 0.6316, 0.1053, 0.6316, 0.1053, 0.6842, 0.05263, 0.6842, 0.1053, 0.6316, 0.1579, 0.6316, 0.1579, 0.6842, 0.1053, 0.6842, 0.1579, 0.6316, 0.2105, 0.6316, 0.2105, 0.6842, 0.1579, 0.6842, 0.2105, 0.6316, 0.2632, 0.6316, 0.2632, 0.6842, 0.2105, 0.6842, 0.2632, 0.6316, 0.3158, 0.6316, 0.3158, 0.6842, 0.2632, 0.6842, 0.3684, 0.6316, 0.4211, 0.6316, 0.4211, 0.6842, 0.3684, 0.6842, 0.4211, 0.6316, 0.4737, 0.6316, 0.4737, 0.6842, 0.4211, 0.6842, 0.4737, 0.6316, 0.5263, 0.6316, 0.5263, 0.6842, 0.4737, 0.6842, 0.5263, 0.6316, 0.5789, 0.6316, 0.5789, 0.6842, 0.5263, 0.6842, 0.5789, 0.6316, 0.6316, 0.6316, 0.6316, 0.6842, 0.5789, 0.6842, 0.6316, 0.6316, 0.6842, 0.6316, 0.6842, 0.6842, 0.6316, 0.6842, 0.6842, 0.6316, 0.7368, 0.6316, 0.7368, 0.6842, 0.6842, 0.6842, 0.7368, 0.6316, 0.7895, 0.6316, 0.7895, 0.6842, 0.7368, 0.6842, 0.7895, 0.6316, 0.8421, 0.6316, 0.8421, 0.6842, 0.7895, 0.6842, 0.8421, 0.6316, 0.8947, 0.6316, 0.8947, 0.6842, 0.8421, 0.6842, 0.8947, 0.6316, 0.9474, 0.6316, 0.9474, 0.6842, 0.8947, 0.6842, 0.9474, 0.6316, 1.0, 0.6316, 1.0, 0.6842, 0.9474, 0.6842, 0.0, 0.6842, 0.05263, 0.6842, 0.05263, 0.7368, 0.0, 0.7368, 0.05263, 0.6842, 0.1053, 0.6842, 0.1053, 0.7368, 0.05263, 0.7368, 0.1053, 0.6842, 0.1579, 0.6842, 0.1579, 0.7368, 0.1053, 0.7368, 0.1579, 0.6842, 0.2105, 0.6842, 0.2105, 0.7368, 0.1579, 0.7368, 0.2105, 0.6842, 0.2632, 0.6842, 0.2632, 0.7368, 0.2105, 0.7368, 0.2632, 0.6842, 0.3158, 0.6842, 0.3158, 0.7368, 0.2632, 0.7368, 0.3158, 0.6842, 0.3684, 0.6842, 0.3684, 0.7368, 0.3158, 0.7368, 0.3684, 0.6842, 0.4211, 0.6842, 0.4211, 0.7368, 0.3684, 0.7368, 0.4211, 0.6842, 0.4737, 0.6842, 0.4737, 0.7368, 0.4211, 0.7368, 0.4737, 0.6842, 0.5263, 0.6842, 0.5263, 0.7368, 0.4737, 0.7368, 0.5263, 0.6842, 0.5789, 0.6842, 0.5789, 0.7368, 0.5263, 0.7368, 0.5789, 0.6842, 0.6316, 0.6842, 0.6316, 0.7368, 0.5789, 0.7368, 0.6316, 0.6842, 0.6842, 0.6842, 0.6842, 0.7368, 0.6316, 0.7368, 0.6842, 0.6842, 0.7368, 0.6842, 0.7368, 0.7368, 0.6842, 0.7368, 0.7368, 0.6842, 0.7895, 0.6842, 0.7895, 0.7368, 0.7368, 0.7368, 0.7895, 0.6842, 0.8421, 0.6842, 0.8421, 0.7368, 0.7895, 0.7368, 0.8421, 0.6842, 0.8947, 0.6842, 0.8947, 0.7368, 0.8421, 0.7368, 0.8947, 0.6842, 0.9474, 0.6842, 0.9474, 0.7368, 0.8947, 0.7368, 0.9474, 0.6842, 1.0, 0.6842, 1.0, 0.7368, 0.9474, 0.7368, 0.05263, 0.7368, 0.1053, 0.7368, 0.1053, 0.7895, 0.05263, 0.7895, 0.1053, 0.7368, 0.1579, 0.7368, 0.1579, 0.7895, 0.1053, 0.7895, 0.1579, 0.7368, 0.2105, 0.7368, 0.2105, 0.7895, 0.1579, 0.7895, 0.2105, 0.7368, 0.2632, 0.7368, 0.2632, 0.7895, 0.2105, 0.7895, 0.2632, 0.7368, 0.3158, 0.7368, 0.3158, 0.7895, 0.2632, 0.7895, 0.3158, 0.7368, 0.3684, 0.7368, 0.3684, 0.7895, 0.3158, 0.7895, 0.3684, 0.7368, 0.4211, 0.7368, 0.4211, 0.7895, 0.3684, 0.7895, 0.4211, 0.7368, 0.4737, 0.7368, 0.4737, 0.7895, 0.4211, 0.7895, 0.4737, 0.7368, 0.5263, 0.7368, 0.5263, 0.7895, 0.4737, 0.7895, 0.5263, 0.7368, 0.5789, 0.7368, 0.5789, 0.7895, 0.5263, 0.7895, 0.5789, 0.7368, 0.6316, 0.7368, 0.6316, 0.7895, 0.5789, 0.7895, 0.6316, 0.7368, 0.6842, 0.7368, 0.6842, 0.7895, 0.6316, 0.7895, 0.6842, 0.7368, 0.7368, 0.7368, 0.7368, 0.7895, 0.6842, 0.7895, 0.7368, 0.7368, 0.7895, 0.7368, 0.7895, 0.7895, 0.7368, 0.7895, 0.7895, 0.7368, 0.8421, 0.7368, 0.8421, 0.7895, 0.7895, 0.7895, 0.8421, 0.7368, 0.8947, 0.7368, 0.8947, 0.7895, 0.8421, 0.7895, 0.8947, 0.7368, 0.9474, 0.7368, 0.9474, 0.7895, 0.8947, 0.7895, 0.1053, 0.7895, 0.1579, 0.7895, 0.1579, 0.8421, 0.1053, 0.8421, 0.1579, 0.7895, 0.2105, 0.7895, 0.2105, 0.8421, 0.1579, 0.8421, 0.2105, 0.7895, 0.2632, 0.7895, 0.2632, 0.8421, 0.2105, 0.8421, 0.2632, 0.7895, 0.3158, 0.7895, 0.3158, 0.8421, 0.2632, 0.8421, 0.3158, 0.7895, 0.3684, 0.7895, 0.3684, 0.8421, 0.3158, 0.8421, 0.3684, 0.7895, 0.4211, 0.7895, 0.4211, 0.8421, 0.3684, 0.8421, 0.4211, 0.7895, 0.4737, 0.7895, 0.4737, 0.8421, 0.4211, 0.8421, 0.4737, 0.7895, 0.5263, 0.7895, 0.5263, 0.8421, 0.4737, 0.8421, 0.5263, 0.7895, 0.5789, 0.7895, 0.5789, 0.8421, 0.5263, 0.8421, 0.5789, 0.7895, 0.6316, 0.7895, 0.6316, 0.8421, 0.5789, 0.8421, 0.6316, 0.7895, 0.6842, 0.7895, 0.6842, 0.8421, 0.6316, 0.8421, 0.6842, 0.7895, 0.7368, 0.7895, 0.7368, 0.8421, 0.6842, 0.8421, 0.7368, 0.7895, 0.7895, 0.7895, 0.7895, 0.8421, 0.7368, 0.8421, 0.7895, 0.7895, 0.8421, 0.7895, 0.8421, 0.8421, 0.7895, 0.8421, 0.8421, 0.7895, 0.8947, 0.7895, 0.8947, 0.8421, 0.8421, 0.8421, 0.1579, 0.8421, 0.2105, 0.8421, 0.2105, 0.8947, 0.1579, 0.8947, 0.2105, 0.8421, 0.2632, 0.8421, 0.2632, 0.8947, 0.2105, 0.8947, 0.2632, 0.8421, 0.3158, 0.8421, 0.3158, 0.8947, 0.2632, 0.8947, 0.3158, 0.8421, 0.3684, 0.8421, 0.3684, 0.8947, 0.3158, 0.8947, 0.3684, 0.8421, 0.4211, 0.8421, 0.4211, 0.8947, 0.3684, 0.8947, 0.4211, 0.8421, 0.4737, 0.8421, 0.4737, 0.8947, 0.4211, 0.8947, 0.4737, 0.8421, 0.5263, 0.8421, 0.5263, 0.8947, 0.4737, 0.8947, 0.5263, 0.8421, 0.5789, 0.8421, 0.5789, 0.8947, 0.5263, 0.8947, 0.5789, 0.8421, 0.6316, 0.8421, 0.6316, 0.8947, 0.5789, 0.8947, 0.6316, 0.8421, 0.6842, 0.8421, 0.6842, 0.8947, 0.6316, 0.8947, 0.6842, 0.8421, 0.7368, 0.8421, 0.7368, 0.8947, 0.6842, 0.8947, 0.7368, 0.8421, 0.7895, 0.8421, 0.7895, 0.8947, 0.7368, 0.8947, 0.7895, 0.8421, 0.8421, 0.8421, 0.8421, 0.8947, 0.7895, 0.8947, 0.8421, 0.1579, 0.8947, 0.1579, 0.8947, 0.1579, 0.8421, 0.1579, 0.4211, 0.8947, 0.3684, 0.8947, 0.3684, 0.8947, 0.4211, 0.8947, 1.0, 0.6842, 1.0, 0.7368, 1.0, 0.7368, 1.0, 0.6842, 0.1053, 0.2105, 0.1053, 0.1579, 0.1053, 0.1579, 0.1053, 0.2105, 1.0, 0.5789, 1.0, 0.6316, 1.0, 0.6316, 1.0, 0.5789, 0.3158, 0.6316, 0.3158, 0.5789, 0.3158, 0.5789, 0.3158, 0.6316, 1.0, 0.7368, 0.9474, 0.7368, 0.9474, 0.7368, 1.0, 0.7368, 0.05263, 0.2105, 0.1053, 0.2105, 0.1053, 0.2105, 0.05263, 0.2105, 0.6316, 0.3158, 0.6316, 0.3684, 0.6316, 0.3684, 0.6316, 0.3158, 1.0, 0.4737, 1.0, 0.5263, 1.0, 0.5263, 1.0, 0.4737, 0.4737, 0.8947, 0.4211, 0.8947, 0.4211, 0.8947, 0.4737, 0.8947, 0.2632, 0.6316, 0.3158, 0.6316, 0.3158, 0.6316, 0.2632, 0.6316, 1.0, 0.3684, 1.0, 0.4211, 1.0, 0.4211, 1.0, 0.3684, 0.05263, 0.7895, 0.05263, 0.7368, 0.05263, 0.7368, 0.05263, 0.7895, 1.0, 0.2632, 1.0, 0.3158, 1.0, 0.3158, 1.0, 0.2632, 0.0, 0.6842, 0.0, 0.6316, 0.0, 0.6316, 0.0, 0.6842, 0.6842, 0.3684, 0.6842, 0.3158, 0.6842, 0.3158, 0.6842, 0.3684, 0.0, 0.5789, 0.0, 0.5263, 0.0, 0.5263, 0.0, 0.5789, 0.5263, 0.8947, 0.4737, 0.8947, 0.4737, 0.8947, 0.5263, 0.8947, 0.3684, 0.6316, 0.3158, 0.6316, 0.3158, 0.6316, 0.3684, 0.6316, 0.0, 0.4737, 0.0, 0.4211, 0.0, 0.4211, 0.0, 0.4737, 0.1053, 0.7895, 0.05263, 0.7895, 0.05263, 0.7895, 0.1053, 0.7895, 0.8947, 0.1579, 0.8947, 0.2105, 0.8947, 0.2105, 0.8947, 0.1579, 0.6316, 0.3684, 0.6842, 0.3684, 0.6842, 0.3684, 0.6316, 0.3684, 0.0, 0.3684, 0.0, 0.3158, 0.0, 0.3158, 0.0, 0.3684, 0.5789, 0.8947, 0.5263, 0.8947, 0.5263, 0.8947, 0.5789, 0.8947, 0.8947, 0.2105, 0.9474, 0.2105, 0.9474, 0.2105, 0.8947, 0.2105, 0.7368, 0.3684, 0.6842, 0.3684, 0.6842, 0.3684, 0.7368, 0.3684, 0.4737, 0.5789, 0.4737, 0.6316, 0.4737, 0.6316, 0.4737, 0.5789, 0.05263, 0.2632, 0.05263, 0.2105, 0.05263, 0.2105, 0.05263, 0.2632, 0.6316, 0.8947, 0.5789, 0.8947, 0.5789, 0.8947, 0.6316, 0.8947, 0.4737, 0.3684, 0.4737, 0.4211, 0.4737, 0.4211, 0.4737, 0.3684, 0.0, 0.2632, 0.05263, 0.2632, 0.05263, 0.2632, 0.0, 0.2632, 0.9474, 0.7368, 0.9474, 0.7895, 0.9474, 0.7895, 0.9474, 0.7368, 0.5263, 0.6316, 0.5263, 0.5789, 0.5263, 0.5789, 0.5263, 0.6316, 0.6842, 0.8947, 0.6316, 0.8947, 0.6316, 0.8947, 0.6842, 0.8947, 0.9474, 0.7895, 0.8947, 0.7895, 0.8947, 0.7895, 0.9474, 0.7895, 0.4737, 0.6316, 0.5263, 0.6316, 0.5263, 0.6316, 0.4737, 0.6316, 0.5263, 0.4211, 0.5263, 0.3684, 0.5263, 0.3684, 0.5263, 0.4211, 0.1579, 0.1053, 0.2105, 0.1053, 0.2105, 0.1053, 0.1579, 0.1053, 0.1053, 0.8421, 0.1053, 0.7895, 0.1053, 0.7895, 0.1053, 0.8421, 0.4737, 0.4211, 0.5263, 0.4211, 0.5263, 0.4211, 0.4737, 0.4211, 0.7368, 0.8947, 0.6842, 0.8947, 0.6842, 0.8947, 0.7368, 0.8947, 0.2105, 0.1053, 0.2632, 0.1053, 0.2632, 0.1053, 0.2105, 0.1053, 0.2632, 0.1053, 0.3158, 0.1053, 0.3158, 0.1053, 0.2632, 0.1053, 0.1579, 0.8421, 0.1053, 0.8421, 0.1053, 0.8421, 0.1579, 0.8421, 0.7895, 0.8947, 0.7368, 0.8947, 0.7368, 0.8947, 0.7895, 0.8947, 1.0, 0.6316, 1.0, 0.6842, 1.0, 0.6842, 1.0, 0.6316, 0.8947, 0.7895, 0.8947, 0.8421, 0.8947, 0.8421, 0.8947, 0.7895, 0.3158, 0.6316, 0.3158, 0.6842, 0.3158, 0.6842, 0.3158, 0.6316, 0.3158, 0.1053, 0.3684, 0.1053, 0.3684, 0.1053, 0.3158, 0.1053, 1.0, 0.5263, 1.0, 0.5789, 1.0, 0.5789, 1.0, 0.5263, 0.8421, 0.8421, 0.8421, 0.8947, 0.8421, 0.8947, 0.8421, 0.8421, 0.8947, 0.8421, 0.8421, 0.8421, 0.8421, 0.8421, 0.8947, 0.8421, 0.3684, 0.1053, 0.4211, 0.1053, 0.4211, 0.1053, 0.3684, 0.1053, 1.0, 0.4211, 1.0, 0.4737, 1.0, 0.4737, 1.0, 0.4211, 0.9474, 0.2105, 0.9474, 0.2632, 0.9474, 0.2632, 0.9474, 0.2105, 1.0, 0.3158, 1.0, 0.3684, 1.0, 0.3684, 1.0, 0.3158, 0.3158, 0.5789, 0.2632, 0.5789, 0.2632, 0.5789, 0.3158, 0.5789, 0.8421, 0.8947, 0.7895, 0.8947, 0.7895, 0.8947, 0.8421, 0.8947, 0.0, 0.7368, 0.0, 0.6842, 0.0, 0.6842, 0.0, 0.7368, 0.1579, 0.8947, 0.1579, 0.8421, 0.1579, 0.8421, 0.1579, 0.8947, 0.3684, 0.6842, 0.3684, 0.6316, 0.3684, 0.6316, 0.3684, 0.6842, 0.4211, 0.1053, 0.4737, 0.1053, 0.4737, 0.1053, 0.4211, 0.1053, 0.0, 0.6316, 0.0, 0.5789, 0.0, 0.5789, 0.0, 0.6316, 0.6842, 0.3684, 0.6842, 0.4211, 0.6842, 0.4211, 0.6842, 0.3684, 0.3158, 0.6842, 0.3684, 0.6842, 0.3684, 0.6842, 0.3158, 0.6842, 0.4737, 0.1053, 0.5263, 0.1053, 0.5263, 0.1053, 0.4737, 0.1053, 0.0, 0.5263, 0.0, 0.4737, 0.0, 0.4737, 0.0, 0.5263, 0.9474, 0.2632, 1.0, 0.2632, 1.0, 0.2632, 0.9474, 0.2632, 0.0, 0.4211, 0.0, 0.3684, 0.0, 0.3684, 0.0, 0.4211, 0.05263, 0.7368, 0.0, 0.7368, 0.0, 0.7368, 0.05263, 0.7368, 0.2105, 0.8947, 0.1579, 0.8947, 0.1579, 0.8947, 0.2105, 0.8947, 0.6842, 0.3158, 0.6316, 0.3158, 0.6316, 0.3158, 0.6842, 0.3158, 0.5263, 0.1053, 0.5789, 0.1053, 0.5789, 0.1053, 0.5263, 0.1053, 0.0, 0.3158, 0.0, 0.2632, 0.0, 0.2632, 0.0, 0.3158, 0.7368, 0.4211, 0.7368, 0.3684, 0.7368, 0.3684, 0.7368, 0.4211, 0.5789, 0.1053, 0.6316, 0.1053, 0.6316, 0.1053, 0.5789, 0.1053, 0.6842, 0.4211, 0.7368, 0.4211, 0.7368, 0.4211, 0.6842, 0.4211, 0.2632, 0.8947, 0.2105, 0.8947, 0.2105, 0.8947, 0.2632, 0.8947, 0.6316, 0.1053, 0.6842, 0.1053, 0.6842, 0.1053, 0.6316, 0.1053, 0.6842, 0.1053, 0.7368, 0.1053, 0.7368, 0.1053, 0.6842, 0.1053, 0.3158, 0.8947, 0.2632, 0.8947, 0.2632, 0.8947, 0.3158, 0.8947, 0.7368, 0.1053, 0.7895, 0.1053, 0.7895, 0.1053, 0.7368, 0.1053, 0.7895, 0.1053, 0.8421, 0.1053, 0.8421, 0.1053, 0.7895, 0.1053, 0.5263, 0.5789, 0.4737, 0.5789, 0.4737, 0.5789, 0.5263, 0.5789, 0.8421, 0.1053, 0.8421, 0.1579, 0.8421, 0.1579, 0.8421, 0.1053, 0.3684, 0.8947, 0.3158, 0.8947, 0.3158, 0.8947, 0.3684, 0.8947, 0.1579, 0.1579, 0.1579, 0.1053, 0.1579, 0.1053, 0.1579, 0.1579, 0.5263, 0.3684, 0.4737, 0.3684, 0.4737, 0.3684, 0.5263, 0.3684, 0.1053, 0.1579, 0.1579, 0.1579, 0.1579, 0.1579, 0.1053, 0.1579, 0.2632, 0.5789, 0.2632, 0.6316, 0.2632, 0.6316, 0.2632, 0.5789])
me_grid_001.materials.append(mat_material_025)
me_grid_001.update()
me_plane_001 = bpy.data.meshes.new('Plane.001')
me_plane_001.from_pydata([(48.42, 48.42, -1.0), (-48.42, 48.42, -1.0), (48.42, -48.42, -1.0), (-48.42, -48.42, -1.0)], [], [(0, 1, 3, 2)])
_uv = me_plane_001.uv_layers.new(name='UVMap')
_uv.uv.foreach_set('vector', [0.0, 0.0, 1.0, 0.0, 1.0, 1.0, 0.0, 1.0])
me_plane_001.materials.append(mat_material_026)
me_plane_001.update()

# ---- objects
ob_light = bpy.data.objects.new('Light', light_light)
ob_camera = bpy.data.objects.new('Camera', cam_camera)
ob_cube_001 = bpy.data.objects.new('Cube.001', me_cube_001)
ob_hole_004 = bpy.data.objects.new('Hole.004', me_cube_021)
ob_cube = bpy.data.objects.new('Cube', me_cube)
ob_plane = bpy.data.objects.new('Plane', me_plane)
ob_grid = bpy.data.objects.new('Grid', me_grid_001)
ob_plane_001 = bpy.data.objects.new('Plane.001', me_plane_001)

# ---- transforms, parenting, visibility, modifiers, constraints
ob_light.location = (4.076, 1.005, 5.904)
ob_light.rotation_euler = (0.6503, 0.05522, 1.866)
ob_light.lock_rotations_4d = False
ob_light.empty_display_type = 'ARROWS'
ob_light.color = (0.0, 0.0, 0.0, 0.0)
ob_light.lineart.crease_threshold = 0.0
ob_camera.location = (-5.091, -5.4, 7.48)
ob_camera.rotation_euler = (0.7882, 1.034e-06, -0.7959)
ob_camera.lock_rotations_4d = False
ob_camera.empty_display_type = 'ARROWS'
ob_camera.color = (0.0, 0.0, 0.0, 0.0)
ob_camera.display_type = 'WIRE'
ob_camera.lineart.crease_threshold = 0.0
ob_cube_001.location = (0.0, 0.0, 0.0)
_m = ob_cube_001.modifiers.new('Auto Smooth', 'NODES')
_m.node_group = ng_auto_smooth
_gi = [s.identifier for s in ng_auto_smooth.interface.items_tree if s.item_type == 'SOCKET' and s.in_out == 'INPUT']
_m[_gi[1]] = 0.5236  # Angle
ob_hole_004.location = (0.0, 0.0, 0.0)
ob_hole_004.hide_render = True
ob_cube.location = (0.0, 0.0, 0.0)
ob_cube.lock_rotations_4d = False
ob_cube.empty_display_type = 'ARROWS'
ob_cube.hide_render = True
ob_cube.lineart.crease_threshold = 0.0
_m = ob_cube.modifiers.new('GeometryNodes', 'NODES')
_m.node_group = ng_geometry_nodes
ob_plane.location = (0.0, 0.0, 0.0)
ob_plane.hide_render = True
ob_grid.location = (0.0, 0.0, 0.0)
_m = ob_grid.modifiers.new('Solidify', 'SOLIDIFY')
_m.show_render = False
_m.thickness = 3.65
ob_plane_001.location = (0.0, 0.0, 0.0)

# ---- collection membership
col_collection.objects.link(ob_light)
col_collection.objects.link(ob_camera)
col_blocks.objects.link(ob_cube_001)
col_holes.objects.link(ob_hole_004)
col_ground.objects.link(ob_cube)
col_ground.objects.link(ob_plane)
col_ground.objects.link(ob_grid)
col_ground.objects.link(ob_plane_001)

# ---- scene / render settings (as saved in the file)
scene.camera = ob_camera
scene.frame_start = 1; scene.frame_end = 240; scene.frame_set(1)
scene.render.engine = 'BLENDER_EEVEE_NEXT'
scene.render.image_settings.file_format = 'FFMPEG'
scene.render.image_settings.color_mode = 'RGB'
scene.cycles.samples = 50
scene.cycles.sampling_pattern = 'TABULATED_SOBOL'
scene.cycles.use_light_tree = False
scene.eevee.gtao_quality = 1.0
scene.eevee.gtao_distance = 0.8
scene.eevee.fast_gi_quality = 1.0
scene.eevee.light_threshold = 0.0
scene.view_settings.view_transform = 'Filmic'
bpy.context.view_layer.update()
